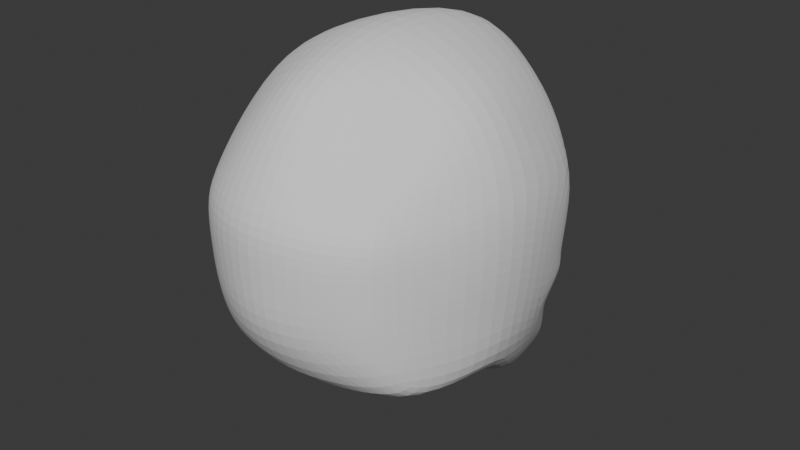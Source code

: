 # Source: 005_EyesFinish.blend  (saved by Blender 4.0.36; exported with 4.5.12 LTS)
import bpy
from mathutils import Matrix  # noqa: F401  (used for matrix-valued properties, if any)

bpy.ops.wm.read_factory_settings(use_empty=True)
scene = bpy.context.scene
scene.name = 'Scene'

# ---- collections
col_references = bpy.data.collections.new('References'); scene.collection.children.link(col_references)
col_mesh = bpy.data.collections.new('Mesh'); scene.collection.children.link(col_mesh)

# ---- world
world_world = bpy.data.worlds.new('World'); scene.world = world_world
world_world.use_nodes = True; world_world.node_tree.nodes.clear()
_N = world_world.node_tree.nodes; _L = world_world.node_tree.links
n0 = _N.new('ShaderNodeOutputWorld'); n0.name = 'World Output'; n0.location = (300, 300)
n1 = _N.new('ShaderNodeBackground'); n1.name = 'Background'; n1.location = (10, 300)
n1.inputs[0].default_value = (0.05088, 0.05088, 0.05088, 1.0)
_L.new(n1.outputs[0], n0.inputs[0])
n0.is_active_output = True
world_world.color = (0.05088, 0.05088, 0.05088)
world_world.use_sun_shadow = False
world_world.sun_shadow_jitter_overblur = 0.0

# ---- meshes
me_roundcube = bpy.data.meshes.new('Roundcube')
me_roundcube.from_pydata([(0.0, 1.068, -0.7386), (-0.1258, 0.9496, -0.7293), (0.0, 0.9103, -0.4469), (-0.07951, 0.8212, -0.4651), (0.0, 0.9141, -0.2331), (-0.08614, 0.7689, -0.2212), (0.0, 0.9489, 0.08893), (-0.1823, 0.8122, -0.05784), (-0.4849, 0.6795, -0.8047), (-0.5762, 0.435, -0.7656), (-0.7054, -0.004281, -0.6684), (-0.6713, -0.2887, -0.6842), (-0.5093, 0.6519, -0.533), (-0.6543, 0.532, -0.412), (-0.7408, 0.01018, -0.3539), (-0.6834, -0.3385, -0.3401), (-0.7368, 0.3203, -0.01054), (-0.7748, -5.96e-08, 0.1374), (-0.7061, -0.3415, 0.126), (-0.5278, 0.6745, 0.1484), (-0.6371, 0.5798, -0.06353), (-0.753, 0.00926, 0.2902), (-0.6801, -0.3282, 0.2661), (-0.5578, -0.5818, -0.6596), (-0.278, -0.7067, -0.6805), (0.0, -0.7293, -0.7071), (-0.5423, -0.6771, -0.2887), (-0.2209, -0.9007, -0.366), (0.0, -0.9576, -0.3536), (-0.5463, -0.6831, 0.09818), (-0.2616, -0.9244, 0.1251), (0.0, -0.9869, 0.1334), (-0.5286, -0.6565, 0.2076), (-0.2537, -0.8876, 0.2643), (0.0, -0.9477, 0.2817), (0.0, -0.3536, -0.8668), (-0.3047, -0.3385, -0.803), (0.0, -0.002511, -0.9153), (-0.3187, -0.002173, -0.8144), (-0.4478, 0.4059, -1.075), (0.0, 0.8668, 0.5928), (-0.1434, 0.8047, 0.5943), (-0.541, 0.6203, 0.304), (-0.1916, 0.4369, -1.211), (-0.1714, 0.8628, -1.236), (0.0, 0.544, 0.8456), (-0.2012, 0.54, 0.7736), (-0.5909, 0.4548, 0.3497), (0.0, 0.8983, -1.275), (0.0, 0.4456, -1.245), (0.0, 0.03424, 0.9103), (-0.258, -5.96e-08, 0.8501), (-0.6609, -5.96e-08, 0.5121), (-0.3238, 0.823, -1.148), (-0.4347, 0.7501, -0.9703), (0.0, -0.3418, 0.8506), (-0.2432, -0.3224, 0.7788), (-0.6281, -0.271, 0.4576), (-0.1709, 0.9584, -1.05), (0.0, 1.035, -1.074), (0.0, -0.6688, 0.7022), (-0.1929, -0.6387, 0.6544), (-0.5314, -0.539, 0.365), (0.0, 0.9578, -0.5365), (-0.1149, 0.8795, -0.5628), (0.0, 0.9403, -0.02359), (-0.1746, 0.8735, 0.1038), (-0.5057, 0.6469, -0.6588), (-0.666, 0.321, -0.578), (-0.5423, 0.6617, -0.01317), (-0.6606, 0.5687, 0.1418), (-0.6723, 0.492, -0.1885), (-0.1669, 0.7345, -0.3877), (-0.2029, 0.7537, -0.2213), (-0.2776, 0.7684, -0.137), (-0.4853, 0.6984, -0.4354), (-0.568, 0.6182, -0.3832), (-0.5733, 0.6059, -0.1646), (-0.5131, 0.653, -0.1028), (-0.6033, 0.5757, -0.2303), (-0.4464, -0.6817, -0.6701), (-0.4319, -0.789, -0.3137), (-0.4452, -0.8041, 0.1117), (-0.4323, -0.7724, 0.2361), (-0.3197, 0.8546, -1.01), (-0.2474, 0.843, -1.192), (-0.5062, -5.96e-08, 0.7212), (-0.4875, -0.3137, -0.7438), (-0.4085, -0.589, 0.4661), (-0.3299, 0.8149, -0.7807), (-0.3175, 0.7838, -0.6437), (-0.3679, 0.7697, 0.1261), (-0.2917, 0.4215, -1.143), (-0.4818, -0.2967, 0.6583), (-0.4608, 0.4732, 0.6019), (-0.4069, 0.6884, 0.4496), (-0.5115, -0.003224, -0.7416), (-0.3049, 0.7706, -0.534), (-0.3541, 0.7569, 0.01524), (-0.3333, 0.7514, -0.4469), (-0.3782, 0.7319, -0.07902), (-0.5282, 0.6432, -0.03371), (-0.2508, 0.7602, -0.08308), (-0.1436, 0.7646, -0.4092), (-0.4977, 0.6607, -0.4808), (-0.1385, 0.7492, -0.2214), (-0.6209, 0.5424, -0.4049), (-0.6392, 0.5281, -0.2142), (-0.616, 0.5444, -0.09457), (-0.3155, 0.7239, -0.4851), (-0.3655, 0.7087, -0.02198), (-0.7743, -5.96e-08, -0.1012), (-0.5428, -0.6802, -0.08864), (0.0, -0.9728, -0.1018), (-0.7116, 0.3206, -0.2846), (-0.7116, -0.3401, -0.09911), (-0.2579, -0.9133, -0.09877), (-0.6636, 0.4913, -0.2953), (-0.6032, 0.5574, -0.3028), (-0.4422, -0.7968, -0.09372), (-0.6303, 0.5018, -0.2966), (-0.1736, 0.7323, -0.3848), (-0.2094, 0.751, -0.2221), (-0.282, 0.7654, -0.1409), (-0.4837, 0.6983, -0.4276), (-0.5641, 0.6204, -0.3791), (-0.5692, 0.6081, -0.1678), (-0.5106, 0.6538, -0.1077), (-0.5983, 0.5789, -0.2317), (-0.3362, 0.7497, -0.4409), (-0.3798, 0.7304, -0.08463), (-0.5982, 0.5604, -0.3016), (-0.2027, 0.5456, -0.3751), (-0.2383, 0.5624, -0.2385), (-0.3015, 0.5687, -0.1468), (-0.4783, 0.5183, -0.3891), (-0.5429, 0.4484, -0.3656), (-0.5558, 0.4157, -0.1675), (-0.5035, 0.4567, -0.1184), (-0.5873, 0.4106, -0.2419), (-0.3458, 0.5645, -0.3994), (-0.3839, 0.5255, -0.09298), (-0.5814, 0.3912, -0.2975)], [], [(0, 1, 64, 63), (89, 8, 67, 90), (2, 3, 5, 4), (4, 5, 7, 65), (6, 66, 41, 40), (91, 19, 42, 95), (8, 9, 68, 67), (9, 10, 14, 68), (10, 11, 15, 14), (11, 23, 26, 15), (114, 111, 17, 16), (111, 115, 18, 17), (115, 112, 29, 18), (16, 17, 21, 70), (17, 18, 22, 21), (18, 29, 32, 22), (19, 70, 47, 42), (70, 21, 52, 47), (21, 22, 57, 52), (22, 32, 62, 57), (80, 24, 27, 81), (24, 25, 28, 27), (119, 116, 30, 82), (116, 113, 31, 30), (82, 30, 33, 83), (30, 31, 34, 33), (83, 33, 61, 88), (33, 34, 60, 61), (25, 24, 36, 35), (80, 23, 11, 87), (35, 36, 38, 37), (87, 11, 10, 96), (37, 38, 43, 49), (89, 1, 58, 84), (1, 0, 59, 58), (9, 8, 54, 53), (40, 41, 46, 45), (95, 42, 47, 94), (10, 9, 53, 39), (96, 10, 39, 92), (45, 46, 51, 50), (94, 47, 52, 86), (85, 53, 54, 84), (48, 44, 58, 59), (50, 51, 56, 55), (86, 52, 57, 93), (92, 39, 53, 85), (49, 43, 44, 48), (55, 56, 61, 60), (93, 57, 62, 88), (3, 2, 63, 64), (65, 7, 66, 6), (13, 12, 67, 68), (69, 20, 70, 19), (97, 3, 64, 90), (117, 13, 68, 114), (98, 69, 19, 91), (20, 71, 16, 70), (110, 102, 74, 100), (109, 104, 75, 99), (102, 105, 73, 74), (104, 106, 76, 75), (107, 108, 77, 79), (120, 107, 79, 118), (105, 103, 72, 73), (108, 101, 78, 77), (103, 109, 99, 72), (101, 110, 100, 78), (7, 98, 91, 66), (12, 97, 90, 67), (56, 93, 88, 61), (43, 92, 85, 44), (51, 86, 93, 56), (44, 85, 84, 58), (46, 94, 86, 51), (38, 96, 92, 43), (41, 95, 94, 46), (8, 89, 84, 54), (36, 87, 96, 38), (24, 80, 87, 36), (32, 83, 88, 62), (29, 82, 83, 32), (112, 119, 82, 29), (23, 80, 81, 26), (66, 91, 95, 41), (1, 89, 90, 64), (69, 98, 110, 101), (3, 97, 109, 103), (20, 69, 101, 108), (5, 3, 103, 105), (117, 71, 107, 120), (71, 20, 108, 107), (12, 13, 106, 104), (7, 5, 105, 102), (97, 12, 104, 109), (98, 7, 102, 110), (13, 117, 120, 106), (26, 81, 119, 112), (106, 120, 118, 76), (71, 117, 114, 16), (27, 28, 113, 116), (81, 27, 116, 119), (15, 26, 112, 115), (14, 15, 115, 111), (68, 14, 111, 114), (118, 79, 128, 131), (100, 74, 123, 130), (75, 76, 125, 124), (76, 118, 131, 125), (78, 100, 130, 127), (77, 78, 127, 126), (73, 72, 121, 122), (79, 77, 126, 128), (99, 75, 124, 129), (72, 99, 129, 121), (74, 73, 122, 123), (124, 125, 136, 135), (130, 123, 134, 141), (127, 130, 141, 138), (126, 127, 138, 137), (125, 131, 142, 136), (122, 121, 132, 133), (128, 126, 137, 139), (129, 124, 135, 140), (123, 122, 133, 134), (121, 129, 140, 132), (131, 128, 139, 142)])
me_roundcube.update()
me_sphere = bpy.data.meshes.new('Sphere')
me_sphere.from_pydata([(-0.07392, 2.464, -0.06002), (-0.07392, 2.479, -0.07409), (-0.07392, 2.486, -0.09248), (-0.07392, 2.487, -0.1024), (-0.07392, 2.486, -0.1124), (-0.07392, 2.479, -0.1308), (-0.07198, 2.446, -0.05241), (-0.07011, 2.455, -0.05531), (-0.06839, 2.464, -0.06002), (-0.06689, 2.472, -0.06637), (-0.06565, 2.478, -0.07409), (-0.06473, 2.482, -0.08291), (-0.06416, 2.485, -0.09248), (-0.06397, 2.486, -0.1024), (-0.06416, 2.485, -0.1124), (-0.06473, 2.482, -0.1219), (-0.06565, 2.478, -0.1308), (-0.06689, 2.472, -0.1385), (-0.06839, 2.464, -0.1448), (-0.07011, 2.455, -0.1495), (-0.07198, 2.446, -0.1524), (-0.07011, 2.445, -0.05241), (-0.06645, 2.454, -0.05531), (-0.06308, 2.462, -0.06002), (-0.06012, 2.469, -0.06637), (-0.05769, 2.475, -0.07409), (-0.05589, 2.48, -0.08291), (-0.05478, 2.482, -0.09248), (-0.0544, 2.483, -0.1024), (-0.05478, 2.482, -0.1124), (-0.05589, 2.48, -0.1219), (-0.05769, 2.475, -0.1308), (-0.06012, 2.469, -0.1385), (-0.06308, 2.462, -0.1448), (-0.06645, 2.454, -0.1495), (-0.07011, 2.445, -0.1524), (-0.06839, 2.444, -0.05241), (-0.06308, 2.452, -0.05531), (-0.05818, 2.46, -0.06002), (-0.05389, 2.466, -0.06637), (-0.05036, 2.471, -0.07409), (-0.04774, 2.475, -0.08291), (-0.04613, 2.478, -0.09248), (-0.04559, 2.479, -0.1024), (-0.04613, 2.478, -0.1124), (-0.04774, 2.475, -0.1219), (-0.05036, 2.471, -0.1308), (-0.05389, 2.466, -0.1385), (-0.05818, 2.46, -0.1448), (-0.06308, 2.452, -0.1495), (-0.06839, 2.444, -0.1524), (-0.06689, 2.443, -0.05241), (-0.06012, 2.45, -0.05531), (-0.05389, 2.456, -0.06002), (-0.04842, 2.462, -0.06637), (-0.04394, 2.466, -0.07409), (-0.04061, 2.469, -0.08291), (-0.03855, 2.472, -0.09248), (-0.03786, 2.472, -0.1024), (-0.03855, 2.472, -0.1124), (-0.04061, 2.469, -0.1219), (-0.04394, 2.466, -0.1308), (-0.04842, 2.462, -0.1385), (-0.05389, 2.456, -0.1448), (-0.06012, 2.45, -0.1495), (-0.06689, 2.443, -0.1524), (-0.06565, 2.442, -0.05241), (-0.05769, 2.447, -0.05531), (-0.05036, 2.452, -0.06002), (-0.04394, 2.456, -0.06637), (-0.03866, 2.46, -0.07409), (-0.03475, 2.462, -0.08291), (-0.03233, 2.464, -0.09248), (-0.03152, 2.464, -0.1024), (-0.03233, 2.464, -0.1124), (-0.03475, 2.462, -0.1219), (-0.03866, 2.46, -0.1308), (-0.04394, 2.456, -0.1385), (-0.05036, 2.452, -0.1448), (-0.05769, 2.447, -0.1495), (-0.06565, 2.442, -0.1524), (-0.07392, 2.436, -0.05143), (-0.06473, 2.44, -0.05241), (-0.05589, 2.444, -0.05531), (-0.04774, 2.447, -0.06002), (-0.04061, 2.45, -0.06637), (-0.03475, 2.452, -0.07409), (-0.03039, 2.454, -0.08291), (-0.02771, 2.455, -0.09248), (-0.02681, 2.456, -0.1024), (-0.02771, 2.455, -0.1124), (-0.03039, 2.454, -0.1219), (-0.03475, 2.452, -0.1308), (-0.04061, 2.45, -0.1385), (-0.04774, 2.447, -0.1448), (-0.05589, 2.444, -0.1495), (-0.06473, 2.44, -0.1524), (-0.06416, 2.438, -0.05241), (-0.05478, 2.44, -0.05531), (-0.04613, 2.442, -0.06002), (-0.03855, 2.443, -0.06637), (-0.03233, 2.444, -0.07409), (-0.02771, 2.445, -0.08291), (-0.02486, 2.446, -0.09248), (-0.0239, 2.446, -0.1024), (-0.02486, 2.446, -0.1124), (-0.02771, 2.445, -0.1219), (-0.03233, 2.444, -0.1308), (-0.03855, 2.443, -0.1385), (-0.04613, 2.442, -0.1448), (-0.05478, 2.44, -0.1495), (-0.06416, 2.438, -0.1524), (-0.06397, 2.436, -0.05241), (-0.0544, 2.436, -0.05531), (-0.04559, 2.436, -0.06002), (-0.03786, 2.436, -0.06637), (-0.03152, 2.436, -0.07409), (-0.02681, 2.436, -0.08291), (-0.0239, 2.436, -0.09248), (-0.02292, 2.436, -0.1024), (-0.0239, 2.436, -0.1124), (-0.02681, 2.436, -0.1219), (-0.03152, 2.436, -0.1308), (-0.03786, 2.436, -0.1385), (-0.04559, 2.436, -0.1448), (-0.0544, 2.436, -0.1495), (-0.06397, 2.436, -0.1524), (-0.06416, 2.434, -0.05241), (-0.05478, 2.432, -0.05531), (-0.04613, 2.431, -0.06002), (-0.03855, 2.429, -0.06637), (-0.03233, 2.428, -0.07409), (-0.02771, 2.427, -0.08291), (-0.02486, 2.426, -0.09248), (-0.0239, 2.426, -0.1024), (-0.02486, 2.426, -0.1124), (-0.02771, 2.427, -0.1219), (-0.03233, 2.428, -0.1308), (-0.03855, 2.429, -0.1385), (-0.04613, 2.431, -0.1448), (-0.05478, 2.432, -0.1495), (-0.06416, 2.434, -0.1524), (-0.06473, 2.432, -0.05241), (-0.05589, 2.429, -0.05531), (-0.04774, 2.425, -0.06002), (-0.04061, 2.422, -0.06637), (-0.03475, 2.42, -0.07409), (-0.03039, 2.418, -0.08291), (-0.02771, 2.417, -0.09248), (-0.02681, 2.417, -0.1024), (-0.02771, 2.417, -0.1124), (-0.03039, 2.418, -0.1219), (-0.03475, 2.42, -0.1308), (-0.04061, 2.422, -0.1385), (-0.04774, 2.425, -0.1448), (-0.05589, 2.429, -0.1495), (-0.06473, 2.432, -0.1524), (-0.06565, 2.431, -0.05241), (-0.05769, 2.425, -0.05531), (-0.05036, 2.42, -0.06002), (-0.04394, 2.416, -0.06637), (-0.03866, 2.413, -0.07409), (-0.03475, 2.41, -0.08291), (-0.03233, 2.408, -0.09248), (-0.03152, 2.408, -0.1024), (-0.03233, 2.408, -0.1124), (-0.03475, 2.41, -0.1219), (-0.03866, 2.413, -0.1308), (-0.04394, 2.416, -0.1385), (-0.05036, 2.42, -0.1448), (-0.05769, 2.425, -0.1495), (-0.06565, 2.431, -0.1524), (-0.06689, 2.429, -0.05241), (-0.06012, 2.422, -0.05531), (-0.05389, 2.416, -0.06002), (-0.04842, 2.411, -0.06637), (-0.04394, 2.406, -0.07409), (-0.04061, 2.403, -0.08291), (-0.03855, 2.401, -0.09248), (-0.03786, 2.4, -0.1024), (-0.03855, 2.401, -0.1124), (-0.04061, 2.403, -0.1219), (-0.04394, 2.406, -0.1308), (-0.04842, 2.411, -0.1385), (-0.05389, 2.416, -0.1448), (-0.06012, 2.422, -0.1495), (-0.06689, 2.429, -0.1524), (-0.06839, 2.428, -0.05241), (-0.06308, 2.42, -0.05531), (-0.05818, 2.413, -0.06002), (-0.05389, 2.406, -0.06637), (-0.05036, 2.401, -0.07409), (-0.04774, 2.397, -0.08291), (-0.04613, 2.395, -0.09248), (-0.04559, 2.394, -0.1024), (-0.04613, 2.395, -0.1124), (-0.04774, 2.397, -0.1219), (-0.05036, 2.401, -0.1308), (-0.05389, 2.406, -0.1385), (-0.05818, 2.413, -0.1448), (-0.06308, 2.42, -0.1495), (-0.06839, 2.428, -0.1524), (-0.07011, 2.427, -0.05241), (-0.06645, 2.418, -0.05531), (-0.06308, 2.41, -0.06002), (-0.06012, 2.403, -0.06637), (-0.05769, 2.397, -0.07409), (-0.05589, 2.393, -0.08291), (-0.05478, 2.39, -0.09248), (-0.0544, 2.389, -0.1024), (-0.05478, 2.39, -0.1124), (-0.05589, 2.393, -0.1219), (-0.05769, 2.397, -0.1308), (-0.06012, 2.403, -0.1385), (-0.06308, 2.41, -0.1448), (-0.06645, 2.418, -0.1495), (-0.07011, 2.427, -0.1524), (-0.07198, 2.426, -0.05241), (-0.07011, 2.417, -0.05531), (-0.06839, 2.408, -0.06002), (-0.06689, 2.401, -0.06637), (-0.06565, 2.395, -0.07409), (-0.06473, 2.39, -0.08291), (-0.06416, 2.387, -0.09248), (-0.06397, 2.386, -0.1024), (-0.06416, 2.387, -0.1124), (-0.06473, 2.39, -0.1219), (-0.06565, 2.395, -0.1308), (-0.06689, 2.401, -0.1385), (-0.06839, 2.408, -0.1448), (-0.07011, 2.417, -0.1495), (-0.07198, 2.426, -0.1524), (-0.07392, 2.426, -0.05241), (-0.07392, 2.417, -0.05531), (-0.07392, 2.408, -0.06002), (-0.07392, 2.4, -0.06637), (-0.07392, 2.394, -0.07409), (-0.07392, 2.389, -0.08291), (-0.07392, 2.386, -0.09248), (-0.07392, 2.385, -0.1024), (-0.07392, 2.386, -0.1124), (-0.07392, 2.389, -0.1219), (-0.07392, 2.394, -0.1308), (-0.07392, 2.4, -0.1385), (-0.07392, 2.408, -0.1448), (-0.07392, 2.417, -0.1495), (-0.07392, 2.426, -0.1524), (-0.07586, 2.426, -0.05241), (-0.07773, 2.417, -0.05531), (-0.07945, 2.408, -0.06002), (-0.08096, 2.401, -0.06637), (-0.08219, 2.395, -0.07409), (-0.08311, 2.39, -0.08291), (-0.08368, 2.387, -0.09248), (-0.08387, 2.386, -0.1024), (-0.08368, 2.387, -0.1124), (-0.08311, 2.39, -0.1219), (-0.08219, 2.395, -0.1308), (-0.08096, 2.401, -0.1385), (-0.07945, 2.408, -0.1448), (-0.07773, 2.417, -0.1495), (-0.07586, 2.426, -0.1524), (-0.07773, 2.427, -0.05241), (-0.08139, 2.418, -0.05531), (-0.08476, 2.41, -0.06002), (-0.08772, 2.403, -0.06637), (-0.09015, 2.397, -0.07409), (-0.09195, 2.393, -0.08291), (-0.09306, 2.39, -0.09248), (-0.09344, 2.389, -0.1024), (-0.09306, 2.39, -0.1124), (-0.09195, 2.393, -0.1219), (-0.09015, 2.397, -0.1308), (-0.08772, 2.403, -0.1385), (-0.08476, 2.41, -0.1448), (-0.08139, 2.418, -0.1495), (-0.07773, 2.427, -0.1524), (-0.07945, 2.428, -0.05241), (-0.08476, 2.42, -0.05531), (-0.08966, 2.413, -0.06002), (-0.09395, 2.406, -0.06637), (-0.09748, 2.401, -0.07409), (-0.1001, 2.397, -0.08291), (-0.1017, 2.395, -0.09248), (-0.1023, 2.394, -0.1024), (-0.1017, 2.395, -0.1124), (-0.1001, 2.397, -0.1219), (-0.09748, 2.401, -0.1308), (-0.09395, 2.406, -0.1385), (-0.08966, 2.413, -0.1448), (-0.08476, 2.42, -0.1495), (-0.07945, 2.428, -0.1524), (-0.08096, 2.429, -0.05241), (-0.08772, 2.422, -0.05531), (-0.09395, 2.416, -0.06002), (-0.09942, 2.411, -0.06637), (-0.1039, 2.406, -0.07409), (-0.1072, 2.403, -0.08291), (-0.1093, 2.401, -0.09248), (-0.11, 2.4, -0.1024), (-0.1093, 2.401, -0.1124), (-0.1072, 2.403, -0.1219), (-0.1039, 2.406, -0.1308), (-0.09942, 2.411, -0.1385), (-0.09395, 2.416, -0.1448), (-0.08772, 2.422, -0.1495), (-0.08096, 2.429, -0.1524), (-0.07392, 2.436, -0.1534), (-0.08219, 2.431, -0.05241), (-0.09015, 2.425, -0.05531), (-0.09748, 2.42, -0.06002), (-0.1039, 2.416, -0.06637), (-0.1092, 2.413, -0.07409), (-0.1131, 2.41, -0.08291), (-0.1155, 2.408, -0.09248), (-0.1163, 2.408, -0.1024), (-0.1155, 2.408, -0.1124), (-0.1131, 2.41, -0.1219), (-0.1092, 2.413, -0.1308), (-0.1039, 2.416, -0.1385), (-0.09748, 2.42, -0.1448), (-0.09015, 2.425, -0.1495), (-0.08219, 2.431, -0.1524), (-0.08311, 2.432, -0.05241), (-0.09195, 2.429, -0.05531), (-0.1001, 2.425, -0.06002), (-0.1072, 2.422, -0.06637), (-0.1131, 2.42, -0.07409), (-0.1174, 2.418, -0.08291), (-0.1201, 2.417, -0.09248), (-0.121, 2.417, -0.1024), (-0.1201, 2.417, -0.1124), (-0.1174, 2.418, -0.1219), (-0.1131, 2.42, -0.1308), (-0.1072, 2.422, -0.1385), (-0.1001, 2.425, -0.1448), (-0.09195, 2.429, -0.1495), (-0.08311, 2.432, -0.1524), (-0.08368, 2.434, -0.05241), (-0.09306, 2.432, -0.05531), (-0.1017, 2.431, -0.06002), (-0.1093, 2.429, -0.06637), (-0.1155, 2.428, -0.07409), (-0.1201, 2.427, -0.08291), (-0.123, 2.426, -0.09248), (-0.1239, 2.426, -0.1024), (-0.123, 2.426, -0.1124), (-0.1201, 2.427, -0.1219), (-0.1155, 2.428, -0.1308), (-0.1093, 2.429, -0.1385), (-0.1017, 2.431, -0.1448), (-0.09306, 2.432, -0.1495), (-0.08368, 2.434, -0.1524), (-0.08387, 2.436, -0.05241), (-0.09344, 2.436, -0.05531), (-0.1023, 2.436, -0.06002), (-0.11, 2.436, -0.06637), (-0.1163, 2.436, -0.07409), (-0.121, 2.436, -0.08291), (-0.1239, 2.436, -0.09248), (-0.1249, 2.436, -0.1024), (-0.1239, 2.436, -0.1124), (-0.121, 2.436, -0.1219), (-0.1163, 2.436, -0.1308), (-0.11, 2.436, -0.1385), (-0.1023, 2.436, -0.1448), (-0.09344, 2.436, -0.1495), (-0.08387, 2.436, -0.1524), (-0.08368, 2.438, -0.05241), (-0.09306, 2.44, -0.05531), (-0.1017, 2.442, -0.06002), (-0.1093, 2.443, -0.06637), (-0.1155, 2.444, -0.07409), (-0.1201, 2.445, -0.08291), (-0.123, 2.446, -0.09248), (-0.1239, 2.446, -0.1024), (-0.123, 2.446, -0.1124), (-0.1201, 2.445, -0.1219), (-0.1155, 2.444, -0.1308), (-0.1093, 2.443, -0.1385), (-0.1017, 2.442, -0.1448), (-0.09306, 2.44, -0.1495), (-0.08368, 2.438, -0.1524), (-0.08311, 2.44, -0.05241), (-0.09195, 2.444, -0.05531), (-0.1001, 2.447, -0.06002), (-0.1072, 2.45, -0.06637), (-0.1131, 2.452, -0.07409), (-0.1174, 2.454, -0.08291), (-0.1201, 2.455, -0.09248), (-0.121, 2.456, -0.1024), (-0.1201, 2.455, -0.1124), (-0.1174, 2.454, -0.1219), (-0.1131, 2.452, -0.1308), (-0.1072, 2.45, -0.1385), (-0.1001, 2.447, -0.1448), (-0.09195, 2.444, -0.1495), (-0.08311, 2.44, -0.1524), (-0.08219, 2.442, -0.05241), (-0.09015, 2.447, -0.05531), (-0.09748, 2.452, -0.06002), (-0.1039, 2.456, -0.06637), (-0.1092, 2.46, -0.07409), (-0.1131, 2.462, -0.08291), (-0.1155, 2.464, -0.09248), (-0.1163, 2.464, -0.1024), (-0.1155, 2.464, -0.1124), (-0.1131, 2.462, -0.1219), (-0.1092, 2.46, -0.1308), (-0.1039, 2.456, -0.1385), (-0.09748, 2.452, -0.1448), (-0.09015, 2.447, -0.1495), (-0.08219, 2.442, -0.1524), (-0.08096, 2.443, -0.05241), (-0.08772, 2.45, -0.05531), (-0.09395, 2.456, -0.06002), (-0.09942, 2.462, -0.06637), (-0.1039, 2.466, -0.07409), (-0.1072, 2.469, -0.08291), (-0.1093, 2.472, -0.09248), (-0.11, 2.472, -0.1024), (-0.1093, 2.472, -0.1124), (-0.1072, 2.469, -0.1219), (-0.1039, 2.466, -0.1308), (-0.09942, 2.462, -0.1385), (-0.09395, 2.456, -0.1448), (-0.08772, 2.45, -0.1495), (-0.08096, 2.443, -0.1524), (-0.07945, 2.444, -0.05241), (-0.08476, 2.452, -0.05531), (-0.08966, 2.46, -0.06002), (-0.09395, 2.466, -0.06637), (-0.09748, 2.471, -0.07409), (-0.1001, 2.475, -0.08291), (-0.1017, 2.478, -0.09248), (-0.1023, 2.479, -0.1024), (-0.1017, 2.478, -0.1124), (-0.1001, 2.475, -0.1219), (-0.09748, 2.471, -0.1308), (-0.09395, 2.466, -0.1385), (-0.08966, 2.46, -0.1448), (-0.08476, 2.452, -0.1495), (-0.07945, 2.444, -0.1524), (-0.07773, 2.445, -0.05241), (-0.08139, 2.454, -0.05531), (-0.08476, 2.462, -0.06002), (-0.08772, 2.469, -0.06637), (-0.09015, 2.475, -0.07409), (-0.09195, 2.48, -0.08291), (-0.09306, 2.482, -0.09248), (-0.09344, 2.483, -0.1024), (-0.09306, 2.482, -0.1124), (-0.09195, 2.48, -0.1219), (-0.09015, 2.475, -0.1308), (-0.08772, 2.469, -0.1385), (-0.08476, 2.462, -0.1448), (-0.08139, 2.454, -0.1495), (-0.07773, 2.445, -0.1524), (-0.07586, 2.446, -0.05241), (-0.07773, 2.455, -0.05531), (-0.07945, 2.464, -0.06002), (-0.08096, 2.472, -0.06637), (-0.08219, 2.478, -0.07409), (-0.08311, 2.482, -0.08291), (-0.08368, 2.485, -0.09248), (-0.08387, 2.486, -0.1024), (-0.08368, 2.485, -0.1124), (-0.08311, 2.482, -0.1219), (-0.08219, 2.478, -0.1308), (-0.08096, 2.472, -0.1385), (-0.07945, 2.464, -0.1448), (-0.07773, 2.455, -0.1495), (-0.07586, 2.446, -0.1524), (-0.07392, 2.446, -0.05241), (-0.07392, 2.456, -0.05531), (-0.07392, 2.472, -0.06637), (-0.07392, 2.483, -0.08291), (-0.07392, 2.483, -0.1219), (-0.07392, 2.472, -0.1385), (-0.07392, 2.464, -0.1448), (-0.07392, 2.456, -0.1495), (-0.07392, 2.446, -0.1524)], [], [(481, 480, 19, 20), (3, 2, 12, 13), (473, 81, 6), (307, 481, 20), (4, 3, 13, 14), (474, 473, 6, 7), (477, 4, 14, 15), (0, 474, 7, 8), (5, 477, 15, 16), (475, 0, 8, 9), (478, 5, 16, 17), (1, 475, 9, 10), (479, 478, 17, 18), (476, 1, 10, 11), (480, 479, 18, 19), (2, 476, 11, 12), (11, 10, 25, 26), (19, 18, 33, 34), (12, 11, 26, 27), (20, 19, 34, 35), (13, 12, 27, 28), (6, 81, 21), (307, 20, 35), (14, 13, 28, 29), (7, 6, 21, 22), (15, 14, 29, 30), (8, 7, 22, 23), (16, 15, 30, 31), (9, 8, 23, 24), (17, 16, 31, 32), (10, 9, 24, 25), (18, 17, 32, 33), (30, 29, 44, 45), (23, 22, 37, 38), (31, 30, 45, 46), (24, 23, 38, 39), (32, 31, 46, 47), (25, 24, 39, 40), (33, 32, 47, 48), (26, 25, 40, 41), (34, 33, 48, 49), (27, 26, 41, 42), (35, 34, 49, 50), (28, 27, 42, 43), (21, 81, 36), (307, 35, 50), (29, 28, 43, 44), (22, 21, 36, 37), (49, 48, 63, 64), (42, 41, 56, 57), (50, 49, 64, 65), (43, 42, 57, 58), (36, 81, 51), (307, 50, 65), (44, 43, 58, 59), (37, 36, 51, 52), (45, 44, 59, 60), (38, 37, 52, 53), (46, 45, 60, 61), (39, 38, 53, 54), (47, 46, 61, 62), (40, 39, 54, 55), (48, 47, 62, 63), (41, 40, 55, 56), (61, 60, 75, 76), (54, 53, 68, 69), (62, 61, 76, 77), (55, 54, 69, 70), (63, 62, 77, 78), (56, 55, 70, 71), (64, 63, 78, 79), (57, 56, 71, 72), (65, 64, 79, 80), (58, 57, 72, 73), (51, 81, 66), (307, 65, 80), (59, 58, 73, 74), (52, 51, 66, 67), (60, 59, 74, 75), (53, 52, 67, 68), (80, 79, 95, 96), (73, 72, 88, 89), (66, 81, 82), (307, 80, 96), (74, 73, 89, 90), (67, 66, 82, 83), (75, 74, 90, 91), (68, 67, 83, 84), (76, 75, 91, 92), (69, 68, 84, 85), (77, 76, 92, 93), (70, 69, 85, 86), (78, 77, 93, 94), (71, 70, 86, 87), (79, 78, 94, 95), (72, 71, 87, 88), (85, 84, 99, 100), (93, 92, 107, 108), (86, 85, 100, 101), (94, 93, 108, 109), (87, 86, 101, 102), (95, 94, 109, 110), (88, 87, 102, 103), (96, 95, 110, 111), (89, 88, 103, 104), (82, 81, 97), (307, 96, 111), (90, 89, 104, 105), (83, 82, 97, 98), (91, 90, 105, 106), (84, 83, 98, 99), (92, 91, 106, 107), (104, 103, 118, 119), (97, 81, 112), (307, 111, 126), (105, 104, 119, 120), (98, 97, 112, 113), (106, 105, 120, 121), (99, 98, 113, 114), (107, 106, 121, 122), (100, 99, 114, 115), (108, 107, 122, 123), (101, 100, 115, 116), (109, 108, 123, 124), (102, 101, 116, 117), (110, 109, 124, 125), (103, 102, 117, 118), (111, 110, 125, 126), (123, 122, 137, 138), (116, 115, 130, 131), (124, 123, 138, 139), (117, 116, 131, 132), (125, 124, 139, 140), (118, 117, 132, 133), (126, 125, 140, 141), (119, 118, 133, 134), (112, 81, 127), (307, 126, 141), (120, 119, 134, 135), (113, 112, 127, 128), (121, 120, 135, 136), (114, 113, 128, 129), (122, 121, 136, 137), (115, 114, 129, 130), (127, 81, 142), (307, 141, 156), (135, 134, 149, 150), (128, 127, 142, 143), (136, 135, 150, 151), (129, 128, 143, 144), (137, 136, 151, 152), (130, 129, 144, 145), (138, 137, 152, 153), (131, 130, 145, 146), (139, 138, 153, 154), (132, 131, 146, 147), (140, 139, 154, 155), (133, 132, 147, 148), (141, 140, 155, 156), (134, 133, 148, 149), (146, 145, 160, 161), (154, 153, 168, 169), (147, 146, 161, 162), (155, 154, 169, 170), (148, 147, 162, 163), (156, 155, 170, 171), (149, 148, 163, 164), (142, 81, 157), (307, 156, 171), (150, 149, 164, 165), (143, 142, 157, 158), (151, 150, 165, 166), (144, 143, 158, 159), (152, 151, 166, 167), (145, 144, 159, 160), (153, 152, 167, 168), (165, 164, 179, 180), (158, 157, 172, 173), (166, 165, 180, 181), (159, 158, 173, 174), (167, 166, 181, 182), (160, 159, 174, 175), (168, 167, 182, 183), (161, 160, 175, 176), (169, 168, 183, 184), (162, 161, 176, 177), (170, 169, 184, 185), (163, 162, 177, 178), (171, 170, 185, 186), (164, 163, 178, 179), (157, 81, 172), (307, 171, 186), (184, 183, 198, 199), (177, 176, 191, 192), (185, 184, 199, 200), (178, 177, 192, 193), (186, 185, 200, 201), (179, 178, 193, 194), (172, 81, 187), (307, 186, 201), (180, 179, 194, 195), (173, 172, 187, 188), (181, 180, 195, 196), (174, 173, 188, 189), (182, 181, 196, 197), (175, 174, 189, 190), (183, 182, 197, 198), (176, 175, 190, 191), (196, 195, 210, 211), (189, 188, 203, 204), (197, 196, 211, 212), (190, 189, 204, 205), (198, 197, 212, 213), (191, 190, 205, 206), (199, 198, 213, 214), (192, 191, 206, 207), (200, 199, 214, 215), (193, 192, 207, 208), (201, 200, 215, 216), (194, 193, 208, 209), (187, 81, 202), (307, 201, 216), (195, 194, 209, 210), (188, 187, 202, 203), (215, 214, 229, 230), (208, 207, 222, 223), (216, 215, 230, 231), (209, 208, 223, 224), (202, 81, 217), (307, 216, 231), (210, 209, 224, 225), (203, 202, 217, 218), (211, 210, 225, 226), (204, 203, 218, 219), (212, 211, 226, 227), (205, 204, 219, 220), (213, 212, 227, 228), (206, 205, 220, 221), (214, 213, 228, 229), (207, 206, 221, 222), (219, 218, 233, 234), (227, 226, 241, 242), (220, 219, 234, 235), (228, 227, 242, 243), (221, 220, 235, 236), (229, 228, 243, 244), (222, 221, 236, 237), (230, 229, 244, 245), (223, 222, 237, 238), (231, 230, 245, 246), (224, 223, 238, 239), (217, 81, 232), (307, 231, 246), (225, 224, 239, 240), (218, 217, 232, 233), (226, 225, 240, 241), (238, 237, 252, 253), (246, 245, 260, 261), (239, 238, 253, 254), (232, 81, 247), (307, 246, 261), (240, 239, 254, 255), (233, 232, 247, 248), (241, 240, 255, 256), (234, 233, 248, 249), (242, 241, 256, 257), (235, 234, 249, 250), (243, 242, 257, 258), (236, 235, 250, 251), (244, 243, 258, 259), (237, 236, 251, 252), (245, 244, 259, 260), (257, 256, 271, 272), (250, 249, 264, 265), (258, 257, 272, 273), (251, 250, 265, 266), (259, 258, 273, 274), (252, 251, 266, 267), (260, 259, 274, 275), (253, 252, 267, 268), (261, 260, 275, 276), (254, 253, 268, 269), (247, 81, 262), (307, 261, 276), (255, 254, 269, 270), (248, 247, 262, 263), (256, 255, 270, 271), (249, 248, 263, 264), (276, 275, 290, 291), (269, 268, 283, 284), (262, 81, 277), (307, 276, 291), (270, 269, 284, 285), (263, 262, 277, 278), (271, 270, 285, 286), (264, 263, 278, 279), (272, 271, 286, 287), (265, 264, 279, 280), (273, 272, 287, 288), (266, 265, 280, 281), (274, 273, 288, 289), (267, 266, 281, 282), (275, 274, 289, 290), (268, 267, 282, 283), (280, 279, 294, 295), (288, 287, 302, 303), (281, 280, 295, 296), (289, 288, 303, 304), (282, 281, 296, 297), (290, 289, 304, 305), (283, 282, 297, 298), (291, 290, 305, 306), (284, 283, 298, 299), (277, 81, 292), (307, 291, 306), (285, 284, 299, 300), (278, 277, 292, 293), (286, 285, 300, 301), (279, 278, 293, 294), (287, 286, 301, 302), (299, 298, 314, 315), (292, 81, 308), (307, 306, 322), (300, 299, 315, 316), (293, 292, 308, 309), (301, 300, 316, 317), (294, 293, 309, 310), (302, 301, 317, 318), (295, 294, 310, 311), (303, 302, 318, 319), (296, 295, 311, 312), (304, 303, 319, 320), (297, 296, 312, 313), (305, 304, 320, 321), (298, 297, 313, 314), (306, 305, 321, 322), (319, 318, 333, 334), (312, 311, 326, 327), (320, 319, 334, 335), (313, 312, 327, 328), (321, 320, 335, 336), (314, 313, 328, 329), (322, 321, 336, 337), (315, 314, 329, 330), (308, 81, 323), (307, 322, 337), (316, 315, 330, 331), (309, 308, 323, 324), (317, 316, 331, 332), (310, 309, 324, 325), (318, 317, 332, 333), (311, 310, 325, 326), (307, 337, 352), (331, 330, 345, 346), (324, 323, 338, 339), (332, 331, 346, 347), (325, 324, 339, 340), (333, 332, 347, 348), (326, 325, 340, 341), (334, 333, 348, 349), (327, 326, 341, 342), (335, 334, 349, 350), (328, 327, 342, 343), (336, 335, 350, 351), (329, 328, 343, 344), (337, 336, 351, 352), (330, 329, 344, 345), (323, 81, 338), (350, 349, 364, 365), (343, 342, 357, 358), (351, 350, 365, 366), (344, 343, 358, 359), (352, 351, 366, 367), (345, 344, 359, 360), (338, 81, 353), (307, 352, 367), (346, 345, 360, 361), (339, 338, 353, 354), (347, 346, 361, 362), (340, 339, 354, 355), (348, 347, 362, 363), (341, 340, 355, 356), (349, 348, 363, 364), (342, 341, 356, 357), (354, 353, 368, 369), (362, 361, 376, 377), (355, 354, 369, 370), (363, 362, 377, 378), (356, 355, 370, 371), (364, 363, 378, 379), (357, 356, 371, 372), (365, 364, 379, 380), (358, 357, 372, 373), (366, 365, 380, 381), (359, 358, 373, 374), (367, 366, 381, 382), (360, 359, 374, 375), (353, 81, 368), (307, 367, 382), (361, 360, 375, 376), (373, 372, 387, 388), (381, 380, 395, 396), (374, 373, 388, 389), (382, 381, 396, 397), (375, 374, 389, 390), (368, 81, 383), (307, 382, 397), (376, 375, 390, 391), (369, 368, 383, 384), (377, 376, 391, 392), (370, 369, 384, 385), (378, 377, 392, 393), (371, 370, 385, 386), (379, 378, 393, 394), (372, 371, 386, 387), (380, 379, 394, 395), (392, 391, 406, 407), (385, 384, 399, 400), (393, 392, 407, 408), (386, 385, 400, 401), (394, 393, 408, 409), (387, 386, 401, 402), (395, 394, 409, 410), (388, 387, 402, 403), (396, 395, 410, 411), (389, 388, 403, 404), (397, 396, 411, 412), (390, 389, 404, 405), (383, 81, 398), (307, 397, 412), (391, 390, 405, 406), (384, 383, 398, 399), (411, 410, 425, 426), (404, 403, 418, 419), (412, 411, 426, 427), (405, 404, 419, 420), (398, 81, 413), (307, 412, 427), (406, 405, 420, 421), (399, 398, 413, 414), (407, 406, 421, 422), (400, 399, 414, 415), (408, 407, 422, 423), (401, 400, 415, 416), (409, 408, 423, 424), (402, 401, 416, 417), (410, 409, 424, 425), (403, 402, 417, 418), (415, 414, 429, 430), (423, 422, 437, 438), (416, 415, 430, 431), (424, 423, 438, 439), (417, 416, 431, 432), (425, 424, 439, 440), (418, 417, 432, 433), (426, 425, 440, 441), (419, 418, 433, 434), (427, 426, 441, 442), (420, 419, 434, 435), (413, 81, 428), (307, 427, 442), (421, 420, 435, 436), (414, 413, 428, 429), (422, 421, 436, 437), (434, 433, 448, 449), (442, 441, 456, 457), (435, 434, 449, 450), (428, 81, 443), (307, 442, 457), (436, 435, 450, 451), (429, 428, 443, 444), (437, 436, 451, 452), (430, 429, 444, 445), (438, 437, 452, 453), (431, 430, 445, 446), (439, 438, 453, 454), (432, 431, 446, 447), (440, 439, 454, 455), (433, 432, 447, 448), (441, 440, 455, 456), (453, 452, 467, 468), (446, 445, 460, 461), (454, 453, 468, 469), (447, 446, 461, 462), (455, 454, 469, 470), (448, 447, 462, 463), (456, 455, 470, 471), (449, 448, 463, 464), (457, 456, 471, 472), (450, 449, 464, 465), (443, 81, 458), (307, 457, 472), (451, 450, 465, 466), (444, 443, 458, 459), (452, 451, 466, 467), (445, 444, 459, 460), (472, 471, 480, 481), (465, 464, 2, 3), (458, 81, 473), (307, 472, 481), (466, 465, 3, 4), (459, 458, 473, 474), (467, 466, 4, 477), (460, 459, 474, 0), (468, 467, 477, 5), (461, 460, 0, 475), (469, 468, 5, 478), (462, 461, 475, 1), (470, 469, 478, 479), (463, 462, 1, 476), (471, 470, 479, 480), (464, 463, 476, 2)])
_uv = me_sphere.uv_layers.new(name='UVMap')
_uv.uv.foreach_set('vector', [0.75, 0.0625, 0.75, 0.125, 0.7188, 0.125, 0.7188, 0.0625, 0.75, 0.5, 0.75, 0.5625, 0.7188, 0.5625, 0.7188, 0.5, 0.75, 0.9375, 0.7344, 1.0, 0.7188, 0.9375, 0.7344, 0.0, 0.75, 0.0625, 0.7188, 0.0625, 0.75, 0.4375, 0.75, 0.5, 0.7188, 0.5, 0.7188, 0.4375, 0.75, 0.875, 0.75, 0.9375, 0.7188, 0.9375, 0.7188, 0.875, 0.75, 0.375, 0.75, 0.4375, 0.7188, 0.4375, 0.7188, 0.375, 0.75, 0.8125, 0.75, 0.875, 0.7188, 0.875, 0.7188, 0.8125, 0.75, 0.3125, 0.75, 0.375, 0.7188, 0.375, 0.7188, 0.3125, 0.75, 0.75, 0.75, 0.8125, 0.7188, 0.8125, 0.7188, 0.75, 0.75, 0.25, 0.75, 0.3125, 0.7188, 0.3125, 0.7188, 0.25, 0.75, 0.6875, 0.75, 0.75, 0.7188, 0.75, 0.7188, 0.6875, 0.75, 0.1875, 0.75, 0.25, 0.7188, 0.25, 0.7188, 0.1875, 0.75, 0.625, 0.75, 0.6875, 0.7188, 0.6875, 0.7188, 0.625, 0.75, 0.125, 0.75, 0.1875, 0.7188, 0.1875, 0.7188, 0.125, 0.75, 0.5625, 0.75, 0.625, 0.7188, 0.625, 0.7188, 0.5625, 0.7188, 0.625, 0.7188, 0.6875, 0.6875, 0.6875, 0.6875, 0.625, 0.7188, 0.125, 0.7188, 0.1875, 0.6875, 0.1875, 0.6875, 0.125, 0.7188, 0.5625, 0.7188, 0.625, 0.6875, 0.625, 0.6875, 0.5625, 0.7188, 0.0625, 0.7188, 0.125, 0.6875, 0.125, 0.6875, 0.0625, 0.7188, 0.5, 0.7188, 0.5625, 0.6875, 0.5625, 0.6875, 0.5, 0.7188, 0.9375, 0.7031, 1.0, 0.6875, 0.9375, 0.7031, 0.0, 0.7188, 0.0625, 0.6875, 0.0625, 0.7188, 0.4375, 0.7188, 0.5, 0.6875, 0.5, 0.6875, 0.4375, 0.7188, 0.875, 0.7188, 0.9375, 0.6875, 0.9375, 0.6875, 0.875, 0.7188, 0.375, 0.7188, 0.4375, 0.6875, 0.4375, 0.6875, 0.375, 0.7188, 0.8125, 0.7188, 0.875, 0.6875, 0.875, 0.6875, 0.8125, 0.7188, 0.3125, 0.7188, 0.375, 0.6875, 0.375, 0.6875, 0.3125, 0.7188, 0.75, 0.7188, 0.8125, 0.6875, 0.8125, 0.6875, 0.75, 0.7188, 0.25, 0.7188, 0.3125, 0.6875, 0.3125, 0.6875, 0.25, 0.7188, 0.6875, 0.7188, 0.75, 0.6875, 0.75, 0.6875, 0.6875, 0.7188, 0.1875, 0.7188, 0.25, 0.6875, 0.25, 0.6875, 0.1875, 0.6875, 0.375, 0.6875, 0.4375, 0.6562, 0.4375, 0.6562, 0.375, 0.6875, 0.8125, 0.6875, 0.875, 0.6562, 0.875, 0.6562, 0.8125, 0.6875, 0.3125, 0.6875, 0.375, 0.6562, 0.375, 0.6562, 0.3125, 0.6875, 0.75, 0.6875, 0.8125, 0.6562, 0.8125, 0.6562, 0.75, 0.6875, 0.25, 0.6875, 0.3125, 0.6562, 0.3125, 0.6562, 0.25, 0.6875, 0.6875, 0.6875, 0.75, 0.6562, 0.75, 0.6562, 0.6875, 0.6875, 0.1875, 0.6875, 0.25, 0.6562, 0.25, 0.6562, 0.1875, 0.6875, 0.625, 0.6875, 0.6875, 0.6562, 0.6875, 0.6562, 0.625, 0.6875, 0.125, 0.6875, 0.1875, 0.6562, 0.1875, 0.6562, 0.125, 0.6875, 0.5625, 0.6875, 0.625, 0.6562, 0.625, 0.6562, 0.5625, 0.6875, 0.0625, 0.6875, 0.125, 0.6562, 0.125, 0.6562, 0.0625, 0.6875, 0.5, 0.6875, 0.5625, 0.6562, 0.5625, 0.6562, 0.5, 0.6875, 0.9375, 0.6719, 1.0, 0.6562, 0.9375, 0.6719, 0.0, 0.6875, 0.0625, 0.6562, 0.0625, 0.6875, 0.4375, 0.6875, 0.5, 0.6562, 0.5, 0.6562, 0.4375, 0.6875, 0.875, 0.6875, 0.9375, 0.6562, 0.9375, 0.6562, 0.875, 0.6562, 0.125, 0.6562, 0.1875, 0.625, 0.1875, 0.625, 0.125, 0.6562, 0.5625, 0.6562, 0.625, 0.625, 0.625, 0.625, 0.5625, 0.6562, 0.0625, 0.6562, 0.125, 0.625, 0.125, 0.625, 0.0625, 0.6562, 0.5, 0.6562, 0.5625, 0.625, 0.5625, 0.625, 0.5, 0.6562, 0.9375, 0.6406, 1.0, 0.625, 0.9375, 0.6406, 0.0, 0.6562, 0.0625, 0.625, 0.0625, 0.6562, 0.4375, 0.6562, 0.5, 0.625, 0.5, 0.625, 0.4375, 0.6562, 0.875, 0.6562, 0.9375, 0.625, 0.9375, 0.625, 0.875, 0.6562, 0.375, 0.6562, 0.4375, 0.625, 0.4375, 0.625, 0.375, 0.6562, 0.8125, 0.6562, 0.875, 0.625, 0.875, 0.625, 0.8125, 0.6562, 0.3125, 0.6562, 0.375, 0.625, 0.375, 0.625, 0.3125, 0.6562, 0.75, 0.6562, 0.8125, 0.625, 0.8125, 0.625, 0.75, 0.6562, 0.25, 0.6562, 0.3125, 0.625, 0.3125, 0.625, 0.25, 0.6562, 0.6875, 0.6562, 0.75, 0.625, 0.75, 0.625, 0.6875, 0.6562, 0.1875, 0.6562, 0.25, 0.625, 0.25, 0.625, 0.1875, 0.6562, 0.625, 0.6562, 0.6875, 0.625, 0.6875, 0.625, 0.625, 0.625, 0.3125, 0.625, 0.375, 0.5938, 0.375, 0.5938, 0.3125, 0.625, 0.75, 0.625, 0.8125, 0.5938, 0.8125, 0.5938, 0.75, 0.625, 0.25, 0.625, 0.3125, 0.5938, 0.3125, 0.5938, 0.25, 0.625, 0.6875, 0.625, 0.75, 0.5938, 0.75, 0.5938, 0.6875, 0.625, 0.1875, 0.625, 0.25, 0.5938, 0.25, 0.5938, 0.1875, 0.625, 0.625, 0.625, 0.6875, 0.5938, 0.6875, 0.5938, 0.625, 0.625, 0.125, 0.625, 0.1875, 0.5938, 0.1875, 0.5938, 0.125, 0.625, 0.5625, 0.625, 0.625, 0.5938, 0.625, 0.5938, 0.5625, 0.625, 0.0625, 0.625, 0.125, 0.5938, 0.125, 0.5938, 0.0625, 0.625, 0.5, 0.625, 0.5625, 0.5938, 0.5625, 0.5938, 0.5, 0.625, 0.9375, 0.6094, 1.0, 0.5938, 0.9375, 0.6094, 0.0, 0.625, 0.0625, 0.5938, 0.0625, 0.625, 0.4375, 0.625, 0.5, 0.5938, 0.5, 0.5938, 0.4375, 0.625, 0.875, 0.625, 0.9375, 0.5938, 0.9375, 0.5938, 0.875, 0.625, 0.375, 0.625, 0.4375, 0.5938, 0.4375, 0.5938, 0.375, 0.625, 0.8125, 0.625, 0.875, 0.5938, 0.875, 0.5938, 0.8125, 0.5938, 0.0625, 0.5938, 0.125, 0.5625, 0.125, 0.5625, 0.0625, 0.5938, 0.5, 0.5938, 0.5625, 0.5625, 0.5625, 0.5625, 0.5, 0.5938, 0.9375, 0.5781, 1.0, 0.5625, 0.9375, 0.5781, 0.0, 0.5938, 0.0625, 0.5625, 0.0625, 0.5938, 0.4375, 0.5938, 0.5, 0.5625, 0.5, 0.5625, 0.4375, 0.5938, 0.875, 0.5938, 0.9375, 0.5625, 0.9375, 0.5625, 0.875, 0.5938, 0.375, 0.5938, 0.4375, 0.5625, 0.4375, 0.5625, 0.375, 0.5938, 0.8125, 0.5938, 0.875, 0.5625, 0.875, 0.5625, 0.8125, 0.5938, 0.3125, 0.5938, 0.375, 0.5625, 0.375, 0.5625, 0.3125, 0.5938, 0.75, 0.5938, 0.8125, 0.5625, 0.8125, 0.5625, 0.75, 0.5938, 0.25, 0.5938, 0.3125, 0.5625, 0.3125, 0.5625, 0.25, 0.5938, 0.6875, 0.5938, 0.75, 0.5625, 0.75, 0.5625, 0.6875, 0.5938, 0.1875, 0.5938, 0.25, 0.5625, 0.25, 0.5625, 0.1875, 0.5938, 0.625, 0.5938, 0.6875, 0.5625, 0.6875, 0.5625, 0.625, 0.5938, 0.125, 0.5938, 0.1875, 0.5625, 0.1875, 0.5625, 0.125, 0.5938, 0.5625, 0.5938, 0.625, 0.5625, 0.625, 0.5625, 0.5625, 0.5625, 0.75, 0.5625, 0.8125, 0.5312, 0.8125, 0.5312, 0.75, 0.5625, 0.25, 0.5625, 0.3125, 0.5312, 0.3125, 0.5312, 0.25, 0.5625, 0.6875, 0.5625, 0.75, 0.5312, 0.75, 0.5312, 0.6875, 0.5625, 0.1875, 0.5625, 0.25, 0.5312, 0.25, 0.5312, 0.1875, 0.5625, 0.625, 0.5625, 0.6875, 0.5312, 0.6875, 0.5312, 0.625, 0.5625, 0.125, 0.5625, 0.1875, 0.5312, 0.1875, 0.5312, 0.125, 0.5625, 0.5625, 0.5625, 0.625, 0.5312, 0.625, 0.5312, 0.5625, 0.5625, 0.0625, 0.5625, 0.125, 0.5312, 0.125, 0.5312, 0.0625, 0.5625, 0.5, 0.5625, 0.5625, 0.5312, 0.5625, 0.5312, 0.5, 0.5625, 0.9375, 0.5469, 1.0, 0.5312, 0.9375, 0.5469, 0.0, 0.5625, 0.0625, 0.5312, 0.0625, 0.5625, 0.4375, 0.5625, 0.5, 0.5312, 0.5, 0.5312, 0.4375, 0.5625, 0.875, 0.5625, 0.9375, 0.5312, 0.9375, 0.5312, 0.875, 0.5625, 0.375, 0.5625, 0.4375, 0.5312, 0.4375, 0.5312, 0.375, 0.5625, 0.8125, 0.5625, 0.875, 0.5312, 0.875, 0.5312, 0.8125, 0.5625, 0.3125, 0.5625, 0.375, 0.5312, 0.375, 0.5312, 0.3125, 0.5312, 0.5, 0.5312, 0.5625, 0.5, 0.5625, 0.5, 0.5, 0.5312, 0.9375, 0.5156, 1.0, 0.5, 0.9375, 0.5156, 0.0, 0.5312, 0.0625, 0.5, 0.0625, 0.5312, 0.4375, 0.5312, 0.5, 0.5, 0.5, 0.5, 0.4375, 0.5312, 0.875, 0.5312, 0.9375, 0.5, 0.9375, 0.5, 0.875, 0.5312, 0.375, 0.5312, 0.4375, 0.5, 0.4375, 0.5, 0.375, 0.5312, 0.8125, 0.5312, 0.875, 0.5, 0.875, 0.5, 0.8125, 0.5312, 0.3125, 0.5312, 0.375, 0.5, 0.375, 0.5, 0.3125, 0.5312, 0.75, 0.5312, 0.8125, 0.5, 0.8125, 0.5, 0.75, 0.5312, 0.25, 0.5312, 0.3125, 0.5, 0.3125, 0.5, 0.25, 0.5312, 0.6875, 0.5312, 0.75, 0.5, 0.75, 0.5, 0.6875, 0.5312, 0.1875, 0.5312, 0.25, 0.5, 0.25, 0.5, 0.1875, 0.5312, 0.625, 0.5312, 0.6875, 0.5, 0.6875, 0.5, 0.625, 0.5312, 0.125, 0.5312, 0.1875, 0.5, 0.1875, 0.5, 0.125, 0.5312, 0.5625, 0.5312, 0.625, 0.5, 0.625, 0.5, 0.5625, 0.5312, 0.0625, 0.5312, 0.125, 0.5, 0.125, 0.5, 0.0625, 0.5, 0.25, 0.5, 0.3125, 0.4687, 0.3125, 0.4688, 0.25, 0.5, 0.6875, 0.5, 0.75, 0.4688, 0.75, 0.4687, 0.6875, 0.5, 0.1875, 0.5, 0.25, 0.4688, 0.25, 0.4688, 0.1875, 0.5, 0.625, 0.5, 0.6875, 0.4687, 0.6875, 0.4688, 0.625, 0.5, 0.125, 0.5, 0.1875, 0.4688, 0.1875, 0.4688, 0.125, 0.5, 0.5625, 0.5, 0.625, 0.4688, 0.625, 0.4688, 0.5625, 0.5, 0.0625, 0.5, 0.125, 0.4688, 0.125, 0.4688, 0.0625, 0.5, 0.5, 0.5, 0.5625, 0.4688, 0.5625, 0.4687, 0.5, 0.5, 0.9375, 0.4844, 1.0, 0.4688, 0.9375, 0.4844, 0.0, 0.5, 0.0625, 0.4688, 0.0625, 0.5, 0.4375, 0.5, 0.5, 0.4687, 0.5, 0.4688, 0.4375, 0.5, 0.875, 0.5, 0.9375, 0.4688, 0.9375, 0.4688, 0.875, 0.5, 0.375, 0.5, 0.4375, 0.4688, 0.4375, 0.4688, 0.375, 0.5, 0.8125, 0.5, 0.875, 0.4688, 0.875, 0.4688, 0.8125, 0.5, 0.3125, 0.5, 0.375, 0.4688, 0.375, 0.4687, 0.3125, 0.5, 0.75, 0.5, 0.8125, 0.4688, 0.8125, 0.4688, 0.75, 0.4688, 0.9375, 0.4531, 1.0, 0.4375, 0.9375, 0.4531, 0.0, 0.4688, 0.0625, 0.4375, 0.0625, 0.4688, 0.4375, 0.4687, 0.5, 0.4375, 0.5, 0.4375, 0.4375, 0.4688, 0.875, 0.4688, 0.9375, 0.4375, 0.9375, 0.4375, 0.875, 0.4688, 0.375, 0.4688, 0.4375, 0.4375, 0.4375, 0.4375, 0.375, 0.4688, 0.8125, 0.4688, 0.875, 0.4375, 0.875, 0.4375, 0.8125, 0.4687, 0.3125, 0.4688, 0.375, 0.4375, 0.375, 0.4375, 0.3125, 0.4688, 0.75, 0.4688, 0.8125, 0.4375, 0.8125, 0.4375, 0.75, 0.4688, 0.25, 0.4687, 0.3125, 0.4375, 0.3125, 0.4375, 0.25, 0.4687, 0.6875, 0.4688, 0.75, 0.4375, 0.75, 0.4375, 0.6875, 0.4688, 0.1875, 0.4688, 0.25, 0.4375, 0.25, 0.4375, 0.1875, 0.4688, 0.625, 0.4687, 0.6875, 0.4375, 0.6875, 0.4375, 0.625, 0.4688, 0.125, 0.4688, 0.1875, 0.4375, 0.1875, 0.4375, 0.125, 0.4688, 0.5625, 0.4688, 0.625, 0.4375, 0.625, 0.4375, 0.5625, 0.4688, 0.0625, 0.4688, 0.125, 0.4375, 0.125, 0.4375, 0.0625, 0.4687, 0.5, 0.4688, 0.5625, 0.4375, 0.5625, 0.4375, 0.5, 0.4375, 0.6875, 0.4375, 0.75, 0.4062, 0.75, 0.4062, 0.6875, 0.4375, 0.1875, 0.4375, 0.25, 0.4062, 0.25, 0.4062, 0.1875, 0.4375, 0.625, 0.4375, 0.6875, 0.4062, 0.6875, 0.4062, 0.625, 0.4375, 0.125, 0.4375, 0.1875, 0.4062, 0.1875, 0.4062, 0.125, 0.4375, 0.5625, 0.4375, 0.625, 0.4062, 0.625, 0.4062, 0.5625, 0.4375, 0.0625, 0.4375, 0.125, 0.4062, 0.125, 0.4062, 0.0625, 0.4375, 0.5, 0.4375, 0.5625, 0.4062, 0.5625, 0.4062, 0.5, 0.4375, 0.9375, 0.4219, 1.0, 0.4062, 0.9375, 0.4219, 0.0, 0.4375, 0.0625, 0.4062, 0.0625, 0.4375, 0.4375, 0.4375, 0.5, 0.4062, 0.5, 0.4062, 0.4375, 0.4375, 0.875, 0.4375, 0.9375, 0.4062, 0.9375, 0.4062, 0.875, 0.4375, 0.375, 0.4375, 0.4375, 0.4062, 0.4375, 0.4062, 0.375, 0.4375, 0.8125, 0.4375, 0.875, 0.4062, 0.875, 0.4062, 0.8125, 0.4375, 0.3125, 0.4375, 0.375, 0.4062, 0.375, 0.4062, 0.3125, 0.4375, 0.75, 0.4375, 0.8125, 0.4062, 0.8125, 0.4062, 0.75, 0.4375, 0.25, 0.4375, 0.3125, 0.4062, 0.3125, 0.4062, 0.25, 0.4062, 0.4375, 0.4062, 0.5, 0.375, 0.5, 0.375, 0.4375, 0.4062, 0.875, 0.4062, 0.9375, 0.375, 0.9375, 0.375, 0.875, 0.4062, 0.375, 0.4062, 0.4375, 0.375, 0.4375, 0.375, 0.375, 0.4062, 0.8125, 0.4062, 0.875, 0.375, 0.875, 0.375, 0.8125, 0.4062, 0.3125, 0.4062, 0.375, 0.375, 0.375, 0.375, 0.3125, 0.4062, 0.75, 0.4062, 0.8125, 0.375, 0.8125, 0.375, 0.75, 0.4062, 0.25, 0.4062, 0.3125, 0.375, 0.3125, 0.375, 0.25, 0.4062, 0.6875, 0.4062, 0.75, 0.375, 0.75, 0.375, 0.6875, 0.4062, 0.1875, 0.4062, 0.25, 0.375, 0.25, 0.375, 0.1875, 0.4062, 0.625, 0.4062, 0.6875, 0.375, 0.6875, 0.375, 0.625, 0.4062, 0.125, 0.4062, 0.1875, 0.375, 0.1875, 0.375, 0.125, 0.4062, 0.5625, 0.4062, 0.625, 0.375, 0.625, 0.375, 0.5625, 0.4062, 0.0625, 0.4062, 0.125, 0.375, 0.125, 0.375, 0.0625, 0.4062, 0.5, 0.4062, 0.5625, 0.375, 0.5625, 0.375, 0.5, 0.4062, 0.9375, 0.3906, 1.0, 0.375, 0.9375, 0.3906, 0.0, 0.4062, 0.0625, 0.375, 0.0625, 0.375, 0.1875, 0.375, 0.25, 0.3438, 0.25, 0.3438, 0.1875, 0.375, 0.625, 0.375, 0.6875, 0.3438, 0.6875, 0.3438, 0.625, 0.375, 0.125, 0.375, 0.1875, 0.3438, 0.1875, 0.3438, 0.125, 0.375, 0.5625, 0.375, 0.625, 0.3438, 0.625, 0.3438, 0.5625, 0.375, 0.0625, 0.375, 0.125, 0.3438, 0.125, 0.3438, 0.0625, 0.375, 0.5, 0.375, 0.5625, 0.3438, 0.5625, 0.3437, 0.5, 0.375, 0.9375, 0.3594, 1.0, 0.3438, 0.9375, 0.3594, 0.0, 0.375, 0.0625, 0.3438, 0.0625, 0.375, 0.4375, 0.375, 0.5, 0.3437, 0.5, 0.3438, 0.4375, 0.375, 0.875, 0.375, 0.9375, 0.3438, 0.9375, 0.3438, 0.875, 0.375, 0.375, 0.375, 0.4375, 0.3438, 0.4375, 0.3438, 0.375, 0.375, 0.8125, 0.375, 0.875, 0.3438, 0.875, 0.3438, 0.8125, 0.375, 0.3125, 0.375, 0.375, 0.3438, 0.375, 0.3438, 0.3125, 0.375, 0.75, 0.375, 0.8125, 0.3438, 0.8125, 0.3438, 0.75, 0.375, 0.25, 0.375, 0.3125, 0.3438, 0.3125, 0.3438, 0.25, 0.375, 0.6875, 0.375, 0.75, 0.3438, 0.75, 0.3438, 0.6875, 0.3438, 0.375, 0.3438, 0.4375, 0.3125, 0.4375, 0.3125, 0.375, 0.3438, 0.8125, 0.3438, 0.875, 0.3125, 0.875, 0.3125, 0.8125, 0.3438, 0.3125, 0.3438, 0.375, 0.3125, 0.375, 0.3125, 0.3125, 0.3438, 0.75, 0.3438, 0.8125, 0.3125, 0.8125, 0.3125, 0.75, 0.3438, 0.25, 0.3438, 0.3125, 0.3125, 0.3125, 0.3125, 0.25, 0.3438, 0.6875, 0.3438, 0.75, 0.3125, 0.75, 0.3125, 0.6875, 0.3438, 0.1875, 0.3438, 0.25, 0.3125, 0.25, 0.3125, 0.1875, 0.3438, 0.625, 0.3438, 0.6875, 0.3125, 0.6875, 0.3125, 0.625, 0.3438, 0.125, 0.3438, 0.1875, 0.3125, 0.1875, 0.3125, 0.125, 0.3438, 0.5625, 0.3438, 0.625, 0.3125, 0.625, 0.3125, 0.5625, 0.3438, 0.0625, 0.3438, 0.125, 0.3125, 0.125, 0.3125, 0.0625, 0.3437, 0.5, 0.3438, 0.5625, 0.3125, 0.5625, 0.3125, 0.5, 0.3438, 0.9375, 0.3281, 1.0, 0.3125, 0.9375, 0.3281, 0.0, 0.3438, 0.0625, 0.3125, 0.0625, 0.3438, 0.4375, 0.3437, 0.5, 0.3125, 0.5, 0.3125, 0.4375, 0.3438, 0.875, 0.3438, 0.9375, 0.3125, 0.9375, 0.3125, 0.875, 0.3125, 0.125, 0.3125, 0.1875, 0.2812, 0.1875, 0.2812, 0.125, 0.3125, 0.5625, 0.3125, 0.625, 0.2812, 0.625, 0.2812, 0.5625, 0.3125, 0.0625, 0.3125, 0.125, 0.2812, 0.125, 0.2812, 0.0625, 0.3125, 0.5, 0.3125, 0.5625, 0.2812, 0.5625, 0.2812, 0.5, 0.3125, 0.9375, 0.2969, 1.0, 0.2812, 0.9375, 0.2969, 0.0, 0.3125, 0.0625, 0.2812, 0.0625, 0.3125, 0.4375, 0.3125, 0.5, 0.2812, 0.5, 0.2812, 0.4375, 0.3125, 0.875, 0.3125, 0.9375, 0.2812, 0.9375, 0.2812, 0.875, 0.3125, 0.375, 0.3125, 0.4375, 0.2812, 0.4375, 0.2812, 0.375, 0.3125, 0.8125, 0.3125, 0.875, 0.2812, 0.875, 0.2812, 0.8125, 0.3125, 0.3125, 0.3125, 0.375, 0.2812, 0.375, 0.2812, 0.3125, 0.3125, 0.75, 0.3125, 0.8125, 0.2812, 0.8125, 0.2812, 0.75, 0.3125, 0.25, 0.3125, 0.3125, 0.2812, 0.3125, 0.2812, 0.25, 0.3125, 0.6875, 0.3125, 0.75, 0.2812, 0.75, 0.2812, 0.6875, 0.3125, 0.1875, 0.3125, 0.25, 0.2812, 0.25, 0.2812, 0.1875, 0.3125, 0.625, 0.3125, 0.6875, 0.2812, 0.6875, 0.2812, 0.625, 0.2812, 0.8125, 0.2812, 0.875, 0.25, 0.875, 0.25, 0.8125, 0.2812, 0.3125, 0.2812, 0.375, 0.25, 0.375, 0.25, 0.3125, 0.2812, 0.75, 0.2812, 0.8125, 0.25, 0.8125, 0.25, 0.75, 0.2812, 0.25, 0.2812, 0.3125, 0.25, 0.3125, 0.25, 0.25, 0.2812, 0.6875, 0.2812, 0.75, 0.25, 0.75, 0.25, 0.6875, 0.2812, 0.1875, 0.2812, 0.25, 0.25, 0.25, 0.25, 0.1875, 0.2812, 0.625, 0.2812, 0.6875, 0.25, 0.6875, 0.25, 0.625, 0.2812, 0.125, 0.2812, 0.1875, 0.25, 0.1875, 0.25, 0.125, 0.2812, 0.5625, 0.2812, 0.625, 0.25, 0.625, 0.25, 0.5625, 0.2812, 0.0625, 0.2812, 0.125, 0.25, 0.125, 0.25, 0.0625, 0.2812, 0.5, 0.2812, 0.5625, 0.25, 0.5625, 0.25, 0.5, 0.2812, 0.9375, 0.2656, 1.0, 0.25, 0.9375, 0.2656, 0.0, 0.2812, 0.0625, 0.25, 0.0625, 0.2812, 0.4375, 0.2812, 0.5, 0.25, 0.5, 0.25, 0.4375, 0.2812, 0.875, 0.2812, 0.9375, 0.25, 0.9375, 0.25, 0.875, 0.2812, 0.375, 0.2812, 0.4375, 0.25, 0.4375, 0.25, 0.375, 0.25, 0.5625, 0.25, 0.625, 0.2188, 0.625, 0.2188, 0.5625, 0.25, 0.0625, 0.25, 0.125, 0.2188, 0.125, 0.2188, 0.0625, 0.25, 0.5, 0.25, 0.5625, 0.2188, 0.5625, 0.2187, 0.5, 0.25, 0.9375, 0.2344, 1.0, 0.2188, 0.9375, 0.2344, 0.0, 0.25, 0.0625, 0.2188, 0.0625, 0.25, 0.4375, 0.25, 0.5, 0.2187, 0.5, 0.2188, 0.4375, 0.25, 0.875, 0.25, 0.9375, 0.2188, 0.9375, 0.2188, 0.875, 0.25, 0.375, 0.25, 0.4375, 0.2188, 0.4375, 0.2188, 0.375, 0.25, 0.8125, 0.25, 0.875, 0.2188, 0.875, 0.2188, 0.8125, 0.25, 0.3125, 0.25, 0.375, 0.2188, 0.375, 0.2188, 0.3125, 0.25, 0.75, 0.25, 0.8125, 0.2188, 0.8125, 0.2188, 0.75, 0.25, 0.25, 0.25, 0.3125, 0.2188, 0.3125, 0.2188, 0.25, 0.25, 0.6875, 0.25, 0.75, 0.2188, 0.75, 0.2188, 0.6875, 0.25, 0.1875, 0.25, 0.25, 0.2188, 0.25, 0.2188, 0.1875, 0.25, 0.625, 0.25, 0.6875, 0.2188, 0.6875, 0.2188, 0.625, 0.25, 0.125, 0.25, 0.1875, 0.2188, 0.1875, 0.2188, 0.125, 0.2188, 0.3125, 0.2188, 0.375, 0.1875, 0.375, 0.1875, 0.3125, 0.2188, 0.75, 0.2188, 0.8125, 0.1875, 0.8125, 0.1875, 0.75, 0.2188, 0.25, 0.2188, 0.3125, 0.1875, 0.3125, 0.1875, 0.25, 0.2188, 0.6875, 0.2188, 0.75, 0.1875, 0.75, 0.1875, 0.6875, 0.2188, 0.1875, 0.2188, 0.25, 0.1875, 0.25, 0.1875, 0.1875, 0.2188, 0.625, 0.2188, 0.6875, 0.1875, 0.6875, 0.1875, 0.625, 0.2188, 0.125, 0.2188, 0.1875, 0.1875, 0.1875, 0.1875, 0.125, 0.2188, 0.5625, 0.2188, 0.625, 0.1875, 0.625, 0.1875, 0.5625, 0.2188, 0.0625, 0.2188, 0.125, 0.1875, 0.125, 0.1875, 0.0625, 0.2187, 0.5, 0.2188, 0.5625, 0.1875, 0.5625, 0.1875, 0.5, 0.2188, 0.9375, 0.2031, 1.0, 0.1875, 0.9375, 0.2031, 0.0, 0.2188, 0.0625, 0.1875, 0.0625, 0.2188, 0.4375, 0.2187, 0.5, 0.1875, 0.5, 0.1875, 0.4375, 0.2188, 0.875, 0.2188, 0.9375, 0.1875, 0.9375, 0.1875, 0.875, 0.2188, 0.375, 0.2188, 0.4375, 0.1875, 0.4375, 0.1875, 0.375, 0.2188, 0.8125, 0.2188, 0.875, 0.1875, 0.875, 0.1875, 0.8125, 0.1875, 0.0625, 0.1875, 0.125, 0.1562, 0.125, 0.1563, 0.0625, 0.1875, 0.5, 0.1875, 0.5625, 0.1562, 0.5625, 0.1562, 0.5, 0.1875, 0.9375, 0.1719, 1.0, 0.1563, 0.9375, 0.1719, 0.0, 0.1875, 0.0625, 0.1563, 0.0625, 0.1875, 0.4375, 0.1875, 0.5, 0.1562, 0.5, 0.1562, 0.4375, 0.1875, 0.875, 0.1875, 0.9375, 0.1563, 0.9375, 0.1562, 0.875, 0.1875, 0.375, 0.1875, 0.4375, 0.1562, 0.4375, 0.1563, 0.375, 0.1875, 0.8125, 0.1875, 0.875, 0.1562, 0.875, 0.1562, 0.8125, 0.1875, 0.3125, 0.1875, 0.375, 0.1563, 0.375, 0.1562, 0.3125, 0.1875, 0.75, 0.1875, 0.8125, 0.1562, 0.8125, 0.1562, 0.75, 0.1875, 0.25, 0.1875, 0.3125, 0.1562, 0.3125, 0.1562, 0.25, 0.1875, 0.6875, 0.1875, 0.75, 0.1562, 0.75, 0.1562, 0.6875, 0.1875, 0.1875, 0.1875, 0.25, 0.1562, 0.25, 0.1562, 0.1875, 0.1875, 0.625, 0.1875, 0.6875, 0.1562, 0.6875, 0.1563, 0.625, 0.1875, 0.125, 0.1875, 0.1875, 0.1562, 0.1875, 0.1562, 0.125, 0.1875, 0.5625, 0.1875, 0.625, 0.1563, 0.625, 0.1562, 0.5625, 0.1562, 0.75, 0.1562, 0.8125, 0.125, 0.8125, 0.125, 0.75, 0.1562, 0.25, 0.1562, 0.3125, 0.125, 0.3125, 0.125, 0.25, 0.1562, 0.6875, 0.1562, 0.75, 0.125, 0.75, 0.125, 0.6875, 0.1562, 0.1875, 0.1562, 0.25, 0.125, 0.25, 0.125, 0.1875, 0.1563, 0.625, 0.1562, 0.6875, 0.125, 0.6875, 0.125, 0.625, 0.1562, 0.125, 0.1562, 0.1875, 0.125, 0.1875, 0.125, 0.125, 0.1562, 0.5625, 0.1563, 0.625, 0.125, 0.625, 0.125, 0.5625, 0.1563, 0.0625, 0.1562, 0.125, 0.125, 0.125, 0.125, 0.0625, 0.1562, 0.5, 0.1562, 0.5625, 0.125, 0.5625, 0.125, 0.5, 0.1563, 0.9375, 0.1406, 1.0, 0.125, 0.9375, 0.1406, 0.0, 0.1563, 0.0625, 0.125, 0.0625, 0.1562, 0.4375, 0.1562, 0.5, 0.125, 0.5, 0.125, 0.4375, 0.1562, 0.875, 0.1563, 0.9375, 0.125, 0.9375, 0.125, 0.875, 0.1563, 0.375, 0.1562, 0.4375, 0.125, 0.4375, 0.125, 0.375, 0.1562, 0.8125, 0.1562, 0.875, 0.125, 0.875, 0.125, 0.8125, 0.1562, 0.3125, 0.1563, 0.375, 0.125, 0.375, 0.125, 0.3125, 0.125, 0.5, 0.125, 0.5625, 0.09375, 0.5625, 0.09375, 0.5, 0.125, 0.9375, 0.1094, 1.0, 0.09375, 0.9375, 0.1094, 0.0, 0.125, 0.0625, 0.09375, 0.0625, 0.125, 0.4375, 0.125, 0.5, 0.09375, 0.5, 0.09375, 0.4375, 0.125, 0.875, 0.125, 0.9375, 0.09375, 0.9375, 0.09375, 0.875, 0.125, 0.375, 0.125, 0.4375, 0.09375, 0.4375, 0.09375, 0.375, 0.125, 0.8125, 0.125, 0.875, 0.09375, 0.875, 0.09375, 0.8125, 0.125, 0.3125, 0.125, 0.375, 0.09375, 0.375, 0.09375, 0.3125, 0.125, 0.75, 0.125, 0.8125, 0.09375, 0.8125, 0.09375, 0.75, 0.125, 0.25, 0.125, 0.3125, 0.09375, 0.3125, 0.09375, 0.25, 0.125, 0.6875, 0.125, 0.75, 0.09375, 0.75, 0.09375, 0.6875, 0.125, 0.1875, 0.125, 0.25, 0.09375, 0.25, 0.09375, 0.1875, 0.125, 0.625, 0.125, 0.6875, 0.09375, 0.6875, 0.09375, 0.625, 0.125, 0.125, 0.125, 0.1875, 0.09375, 0.1875, 0.09375, 0.125, 0.125, 0.5625, 0.125, 0.625, 0.09375, 0.625, 0.09375, 0.5625, 0.125, 0.0625, 0.125, 0.125, 0.09375, 0.125, 0.09375, 0.0625, 0.09375, 0.25, 0.09375, 0.3125, 0.0625, 0.3125, 0.0625, 0.25, 0.09375, 0.6875, 0.09375, 0.75, 0.0625, 0.75, 0.0625, 0.6875, 0.09375, 0.1875, 0.09375, 0.25, 0.0625, 0.25, 0.0625, 0.1875, 0.09375, 0.625, 0.09375, 0.6875, 0.0625, 0.6875, 0.0625, 0.625, 0.09375, 0.125, 0.09375, 0.1875, 0.0625, 0.1875, 0.0625, 0.125, 0.09375, 0.5625, 0.09375, 0.625, 0.0625, 0.625, 0.0625, 0.5625, 0.09375, 0.0625, 0.09375, 0.125, 0.0625, 0.125, 0.0625, 0.0625, 0.09375, 0.5, 0.09375, 0.5625, 0.0625, 0.5625, 0.0625, 0.5, 0.09375, 0.9375, 0.07812, 1.0, 0.0625, 0.9375, 0.07812, 0.0, 0.09375, 0.0625, 0.0625, 0.0625, 0.09375, 0.4375, 0.09375, 0.5, 0.0625, 0.5, 0.0625, 0.4375, 0.09375, 0.875, 0.09375, 0.9375, 0.0625, 0.9375, 0.0625, 0.875, 0.09375, 0.375, 0.09375, 0.4375, 0.0625, 0.4375, 0.0625, 0.375, 0.09375, 0.8125, 0.09375, 0.875, 0.0625, 0.875, 0.0625, 0.8125, 0.09375, 0.3125, 0.09375, 0.375, 0.0625, 0.375, 0.0625, 0.3125, 0.09375, 0.75, 0.09375, 0.8125, 0.0625, 0.8125, 0.0625, 0.75, 0.04687, 0.0, 0.0625, 0.0625, 0.03125, 0.0625, 0.0625, 0.4375, 0.0625, 0.5, 0.03125, 0.5, 0.03125, 0.4375, 0.0625, 0.875, 0.0625, 0.9375, 0.03125, 0.9375, 0.03125, 0.875, 0.0625, 0.375, 0.0625, 0.4375, 0.03125, 0.4375, 0.03125, 0.375, 0.0625, 0.8125, 0.0625, 0.875, 0.03125, 0.875, 0.03125, 0.8125, 0.0625, 0.3125, 0.0625, 0.375, 0.03125, 0.375, 0.03125, 0.3125, 0.0625, 0.75, 0.0625, 0.8125, 0.03125, 0.8125, 0.03125, 0.75, 0.0625, 0.25, 0.0625, 0.3125, 0.03125, 0.3125, 0.03125, 0.25, 0.0625, 0.6875, 0.0625, 0.75, 0.03125, 0.75, 0.03125, 0.6875, 0.0625, 0.1875, 0.0625, 0.25, 0.03125, 0.25, 0.03125, 0.1875, 0.0625, 0.625, 0.0625, 0.6875, 0.03125, 0.6875, 0.03125, 0.625, 0.0625, 0.125, 0.0625, 0.1875, 0.03125, 0.1875, 0.03125, 0.125, 0.0625, 0.5625, 0.0625, 0.625, 0.03125, 0.625, 0.03125, 0.5625, 0.0625, 0.0625, 0.0625, 0.125, 0.03125, 0.125, 0.03125, 0.0625, 0.0625, 0.5, 0.0625, 0.5625, 0.03125, 0.5625, 0.03125, 0.5, 0.0625, 0.9375, 0.04687, 1.0, 0.03125, 0.9375, 0.03125, 0.1875, 0.03125, 0.25, 0.0, 0.25, 0.0, 0.1875, 0.03125, 0.625, 0.03125, 0.6875, 0.0, 0.6875, 0.0, 0.625, 0.03125, 0.125, 0.03125, 0.1875, 0.0, 0.1875, 0.0, 0.125, 0.03125, 0.5625, 0.03125, 0.625, 0.0, 0.625, 0.0, 0.5625, 0.03125, 0.0625, 0.03125, 0.125, 0.0, 0.125, 0.0, 0.0625, 0.03125, 0.5, 0.03125, 0.5625, 0.0, 0.5625, 0.0, 0.5, 0.03125, 0.9375, 0.01562, 1.0, 0.0, 0.9375, 0.01562, 0.0, 0.03125, 0.0625, 0.0, 0.0625, 0.03125, 0.4375, 0.03125, 0.5, 0.0, 0.5, 0.0, 0.4375, 0.03125, 0.875, 0.03125, 0.9375, 0.0, 0.9375, 0.0, 0.875, 0.03125, 0.375, 0.03125, 0.4375, 0.0, 0.4375, 0.0, 0.375, 0.03125, 0.8125, 0.03125, 0.875, 0.0, 0.875, 0.0, 0.8125, 0.03125, 0.3125, 0.03125, 0.375, 0.0, 0.375, 0.0, 0.3125, 0.03125, 0.75, 0.03125, 0.8125, 0.0, 0.8125, 0.0, 0.75, 0.03125, 0.25, 0.03125, 0.3125, 0.0, 0.3125, 0.0, 0.25, 0.03125, 0.6875, 0.03125, 0.75, 0.0, 0.75, 0.0, 0.6875, 1.0, 0.875, 1.0, 0.9375, 0.9688, 0.9375, 0.9687, 0.875, 1.0, 0.375, 1.0, 0.4375, 0.9687, 0.4375, 0.9688, 0.375, 1.0, 0.8125, 1.0, 0.875, 0.9687, 0.875, 0.9687, 0.8125, 1.0, 0.3125, 1.0, 0.375, 0.9688, 0.375, 0.9687, 0.3125, 1.0, 0.75, 1.0, 0.8125, 0.9687, 0.8125, 0.9688, 0.75, 1.0, 0.25, 1.0, 0.3125, 0.9687, 0.3125, 0.9688, 0.25, 1.0, 0.6875, 1.0, 0.75, 0.9688, 0.75, 0.9687, 0.6875, 1.0, 0.1875, 1.0, 0.25, 0.9688, 0.25, 0.9687, 0.1875, 1.0, 0.625, 1.0, 0.6875, 0.9687, 0.6875, 0.9688, 0.625, 1.0, 0.125, 1.0, 0.1875, 0.9687, 0.1875, 0.9687, 0.125, 1.0, 0.5625, 1.0, 0.625, 0.9688, 0.625, 0.9687, 0.5625, 1.0, 0.0625, 1.0, 0.125, 0.9687, 0.125, 0.9688, 0.0625, 1.0, 0.5, 1.0, 0.5625, 0.9687, 0.5625, 0.9687, 0.5, 1.0, 0.9375, 0.9844, 1.0, 0.9688, 0.9375, 0.9844, 0.0, 1.0, 0.0625, 0.9688, 0.0625, 1.0, 0.4375, 1.0, 0.5, 0.9687, 0.5, 0.9687, 0.4375, 0.9688, 0.625, 0.9687, 0.6875, 0.9375, 0.6875, 0.9375, 0.625, 0.9687, 0.125, 0.9687, 0.1875, 0.9375, 0.1875, 0.9375, 0.125, 0.9687, 0.5625, 0.9688, 0.625, 0.9375, 0.625, 0.9375, 0.5625, 0.9688, 0.0625, 0.9687, 0.125, 0.9375, 0.125, 0.9375, 0.0625, 0.9687, 0.5, 0.9687, 0.5625, 0.9375, 0.5625, 0.9375, 0.5, 0.9688, 0.9375, 0.9531, 1.0, 0.9375, 0.9375, 0.9531, 0.0, 0.9688, 0.0625, 0.9375, 0.0625, 0.9687, 0.4375, 0.9687, 0.5, 0.9375, 0.5, 0.9375, 0.4375, 0.9687, 0.875, 0.9688, 0.9375, 0.9375, 0.9375, 0.9375, 0.875, 0.9688, 0.375, 0.9687, 0.4375, 0.9375, 0.4375, 0.9375, 0.375, 0.9687, 0.8125, 0.9687, 0.875, 0.9375, 0.875, 0.9375, 0.8125, 0.9687, 0.3125, 0.9688, 0.375, 0.9375, 0.375, 0.9375, 0.3125, 0.9688, 0.75, 0.9687, 0.8125, 0.9375, 0.8125, 0.9375, 0.75, 0.9688, 0.25, 0.9687, 0.3125, 0.9375, 0.3125, 0.9375, 0.25, 0.9687, 0.6875, 0.9688, 0.75, 0.9375, 0.75, 0.9375, 0.6875, 0.9687, 0.1875, 0.9688, 0.25, 0.9375, 0.25, 0.9375, 0.1875, 0.9375, 0.375, 0.9375, 0.4375, 0.9062, 0.4375, 0.9062, 0.375, 0.9375, 0.8125, 0.9375, 0.875, 0.9062, 0.875, 0.9062, 0.8125, 0.9375, 0.3125, 0.9375, 0.375, 0.9062, 0.375, 0.9062, 0.3125, 0.9375, 0.75, 0.9375, 0.8125, 0.9062, 0.8125, 0.9062, 0.75, 0.9375, 0.25, 0.9375, 0.3125, 0.9062, 0.3125, 0.9062, 0.25, 0.9375, 0.6875, 0.9375, 0.75, 0.9062, 0.75, 0.9062, 0.6875, 0.9375, 0.1875, 0.9375, 0.25, 0.9062, 0.25, 0.9062, 0.1875, 0.9375, 0.625, 0.9375, 0.6875, 0.9062, 0.6875, 0.9062, 0.625, 0.9375, 0.125, 0.9375, 0.1875, 0.9062, 0.1875, 0.9062, 0.125, 0.9375, 0.5625, 0.9375, 0.625, 0.9062, 0.625, 0.9062, 0.5625, 0.9375, 0.0625, 0.9375, 0.125, 0.9062, 0.125, 0.9062, 0.0625, 0.9375, 0.5, 0.9375, 0.5625, 0.9062, 0.5625, 0.9062, 0.5, 0.9375, 0.9375, 0.9219, 1.0, 0.9062, 0.9375, 0.9219, 0.0, 0.9375, 0.0625, 0.9062, 0.0625, 0.9375, 0.4375, 0.9375, 0.5, 0.9062, 0.5, 0.9062, 0.4375, 0.9375, 0.875, 0.9375, 0.9375, 0.9062, 0.9375, 0.9062, 0.875, 0.9062, 0.125, 0.9062, 0.1875, 0.875, 0.1875, 0.875, 0.125, 0.9062, 0.5625, 0.9062, 0.625, 0.875, 0.625, 0.875, 0.5625, 0.9062, 0.0625, 0.9062, 0.125, 0.875, 0.125, 0.875, 0.0625, 0.9062, 0.5, 0.9062, 0.5625, 0.875, 0.5625, 0.875, 0.5, 0.9062, 0.9375, 0.8906, 1.0, 0.875, 0.9375, 0.8906, 0.0, 0.9062, 0.0625, 0.875, 0.0625, 0.9062, 0.4375, 0.9062, 0.5, 0.875, 0.5, 0.875, 0.4375, 0.9062, 0.875, 0.9062, 0.9375, 0.875, 0.9375, 0.875, 0.875, 0.9062, 0.375, 0.9062, 0.4375, 0.875, 0.4375, 0.875, 0.375, 0.9062, 0.8125, 0.9062, 0.875, 0.875, 0.875, 0.875, 0.8125, 0.9062, 0.3125, 0.9062, 0.375, 0.875, 0.375, 0.875, 0.3125, 0.9062, 0.75, 0.9062, 0.8125, 0.875, 0.8125, 0.875, 0.75, 0.9062, 0.25, 0.9062, 0.3125, 0.875, 0.3125, 0.875, 0.25, 0.9062, 0.6875, 0.9062, 0.75, 0.875, 0.75, 0.875, 0.6875, 0.9062, 0.1875, 0.9062, 0.25, 0.875, 0.25, 0.875, 0.1875, 0.9062, 0.625, 0.9062, 0.6875, 0.875, 0.6875, 0.875, 0.625, 0.875, 0.8125, 0.875, 0.875, 0.8438, 0.875, 0.8437, 0.8125, 0.875, 0.3125, 0.875, 0.375, 0.8438, 0.375, 0.8437, 0.3125, 0.875, 0.75, 0.875, 0.8125, 0.8437, 0.8125, 0.8438, 0.75, 0.875, 0.25, 0.875, 0.3125, 0.8437, 0.3125, 0.8438, 0.25, 0.875, 0.6875, 0.875, 0.75, 0.8438, 0.75, 0.8437, 0.6875, 0.875, 0.1875, 0.875, 0.25, 0.8438, 0.25, 0.8437, 0.1875, 0.875, 0.625, 0.875, 0.6875, 0.8437, 0.6875, 0.8438, 0.625, 0.875, 0.125, 0.875, 0.1875, 0.8437, 0.1875, 0.8438, 0.125, 0.875, 0.5625, 0.875, 0.625, 0.8438, 0.625, 0.8437, 0.5625, 0.875, 0.0625, 0.875, 0.125, 0.8438, 0.125, 0.8438, 0.0625, 0.875, 0.5, 0.875, 0.5625, 0.8437, 0.5625, 0.8437, 0.5, 0.875, 0.9375, 0.8594, 1.0, 0.8438, 0.9375, 0.8594, 0.0, 0.875, 0.0625, 0.8438, 0.0625, 0.875, 0.4375, 0.875, 0.5, 0.8437, 0.5, 0.8437, 0.4375, 0.875, 0.875, 0.875, 0.9375, 0.8438, 0.9375, 0.8438, 0.875, 0.875, 0.375, 0.875, 0.4375, 0.8437, 0.4375, 0.8438, 0.375, 0.8437, 0.5625, 0.8438, 0.625, 0.8125, 0.625, 0.8125, 0.5625, 0.8438, 0.0625, 0.8438, 0.125, 0.8125, 0.125, 0.8125, 0.0625, 0.8437, 0.5, 0.8437, 0.5625, 0.8125, 0.5625, 0.8125, 0.5, 0.8438, 0.9375, 0.8281, 1.0, 0.8125, 0.9375, 0.8281, 0.0, 0.8438, 0.0625, 0.8125, 0.0625, 0.8437, 0.4375, 0.8437, 0.5, 0.8125, 0.5, 0.8125, 0.4375, 0.8438, 0.875, 0.8438, 0.9375, 0.8125, 0.9375, 0.8125, 0.875, 0.8438, 0.375, 0.8437, 0.4375, 0.8125, 0.4375, 0.8125, 0.375, 0.8437, 0.8125, 0.8438, 0.875, 0.8125, 0.875, 0.8125, 0.8125, 0.8437, 0.3125, 0.8438, 0.375, 0.8125, 0.375, 0.8125, 0.3125, 0.8438, 0.75, 0.8437, 0.8125, 0.8125, 0.8125, 0.8125, 0.75, 0.8438, 0.25, 0.8437, 0.3125, 0.8125, 0.3125, 0.8125, 0.25, 0.8437, 0.6875, 0.8438, 0.75, 0.8125, 0.75, 0.8125, 0.6875, 0.8437, 0.1875, 0.8438, 0.25, 0.8125, 0.25, 0.8125, 0.1875, 0.8438, 0.625, 0.8437, 0.6875, 0.8125, 0.6875, 0.8125, 0.625, 0.8438, 0.125, 0.8437, 0.1875, 0.8125, 0.1875, 0.8125, 0.125, 0.8125, 0.3125, 0.8125, 0.375, 0.7812, 0.375, 0.7812, 0.3125, 0.8125, 0.75, 0.8125, 0.8125, 0.7812, 0.8125, 0.7812, 0.75, 0.8125, 0.25, 0.8125, 0.3125, 0.7812, 0.3125, 0.7812, 0.25, 0.8125, 0.6875, 0.8125, 0.75, 0.7812, 0.75, 0.7812, 0.6875, 0.8125, 0.1875, 0.8125, 0.25, 0.7812, 0.25, 0.7812, 0.1875, 0.8125, 0.625, 0.8125, 0.6875, 0.7812, 0.6875, 0.7812, 0.625, 0.8125, 0.125, 0.8125, 0.1875, 0.7812, 0.1875, 0.7812, 0.125, 0.8125, 0.5625, 0.8125, 0.625, 0.7812, 0.625, 0.7812, 0.5625, 0.8125, 0.0625, 0.8125, 0.125, 0.7812, 0.125, 0.7812, 0.0625, 0.8125, 0.5, 0.8125, 0.5625, 0.7812, 0.5625, 0.7812, 0.5, 0.8125, 0.9375, 0.7969, 1.0, 0.7812, 0.9375, 0.7969, 0.0, 0.8125, 0.0625, 0.7812, 0.0625, 0.8125, 0.4375, 0.8125, 0.5, 0.7812, 0.5, 0.7812, 0.4375, 0.8125, 0.875, 0.8125, 0.9375, 0.7812, 0.9375, 0.7812, 0.875, 0.8125, 0.375, 0.8125, 0.4375, 0.7812, 0.4375, 0.7812, 0.375, 0.8125, 0.8125, 0.8125, 0.875, 0.7812, 0.875, 0.7812, 0.8125, 0.7812, 0.0625, 0.7812, 0.125, 0.75, 0.125, 0.75, 0.0625, 0.7812, 0.5, 0.7812, 0.5625, 0.75, 0.5625, 0.75, 0.5, 0.7812, 0.9375, 0.7656, 1.0, 0.75, 0.9375, 0.7656, 0.0, 0.7812, 0.0625, 0.75, 0.0625, 0.7812, 0.4375, 0.7812, 0.5, 0.75, 0.5, 0.75, 0.4375, 0.7812, 0.875, 0.7812, 0.9375, 0.75, 0.9375, 0.75, 0.875, 0.7812, 0.375, 0.7812, 0.4375, 0.75, 0.4375, 0.75, 0.375, 0.7812, 0.8125, 0.7812, 0.875, 0.75, 0.875, 0.75, 0.8125, 0.7812, 0.3125, 0.7812, 0.375, 0.75, 0.375, 0.75, 0.3125, 0.7812, 0.75, 0.7812, 0.8125, 0.75, 0.8125, 0.75, 0.75, 0.7812, 0.25, 0.7812, 0.3125, 0.75, 0.3125, 0.75, 0.25, 0.7812, 0.6875, 0.7812, 0.75, 0.75, 0.75, 0.75, 0.6875, 0.7812, 0.1875, 0.7812, 0.25, 0.75, 0.25, 0.75, 0.1875, 0.7812, 0.625, 0.7812, 0.6875, 0.75, 0.6875, 0.75, 0.625, 0.7812, 0.125, 0.7812, 0.1875, 0.75, 0.1875, 0.75, 0.125, 0.7812, 0.5625, 0.7812, 0.625, 0.75, 0.625, 0.75, 0.5625])
me_sphere.update()

# ---- objects
ob_frontref = bpy.data.objects.new('FrontRef', None)
ob_sideref = bpy.data.objects.new('SideRef', None)
ob_roundcube = bpy.data.objects.new('Roundcube', me_roundcube)
ob_eyes = bpy.data.objects.new('Eyes', me_sphere)

# ---- transforms, parenting, visibility, modifiers, constraints
ob_frontref.location = (-1.303, -3.0, 1.31)
ob_frontref.rotation_euler = (1.571, 0.0, 3.142)
ob_frontref.empty_display_type = 'IMAGE'
ob_frontref.empty_display_size = 5.0
ob_frontref.use_empty_image_alpha = True
ob_frontref.empty_image_side = 'FRONT'
ob_sideref.location = (3.0, -0.02, 1.31)
ob_sideref.rotation_euler = (1.571, -0.0, -1.571)
ob_sideref.empty_display_type = 'IMAGE'
ob_sideref.empty_display_size = 5.0
ob_sideref.use_empty_image_alpha = True
ob_roundcube.location = (0.0, -0.01187, 2.493)
ob_roundcube.scale = (0.2091, 0.2091, 0.2091)
_m = ob_roundcube.modifiers.new('Mirror', 'MIRROR')
_m.use_clip = True
_m = ob_roundcube.modifiers.new('Subdivision', 'SUBSURF')
_m.levels = 2
ob_eyes.location = (0.0, 0.0, 0.0)
ob_eyes.rotation_euler = (1.571, -0.0, 0.0)
_m = ob_eyes.modifiers.new('Mirror', 'MIRROR')

# ---- collection membership
col_references.objects.link(ob_frontref)
col_references.objects.link(ob_sideref)
col_mesh.objects.link(ob_roundcube)
col_mesh.objects.link(ob_eyes)

# ---- scene / render settings (as saved in the file)
scene.frame_start = 1; scene.frame_end = 250; scene.frame_set(1)
scene.render.engine = 'BLENDER_EEVEE_NEXT'
scene.cycles.sampling_pattern = 'TABULATED_SOBOL'
bpy.context.view_layer.update()

# ---- added for rendering (the .blend has no active camera and no usable light): camera, sun
cam_auto = bpy.data.cameras.new('AutoCamera')
cam_auto.lens = 50.0
cam_auto.sensor_width = 36.0
cam_auto.clip_end = 1000.0
ob_auto_camera = bpy.data.objects.new('AutoCamera', cam_auto)
scene.collection.objects.link(ob_auto_camera)
ob_auto_camera.location = (0.65309, -0.787114, 2.97729)
ob_auto_camera.rotation_euler = (1.09748, -7.21219e-08, 0.694738)
scene.camera = ob_auto_camera
light_auto_sun = bpy.data.lights.new('AutoSun', 'SUN')
light_auto_sun.energy = 3.0
light_auto_sun.angle = 0.0523599
ob_auto_sun = bpy.data.objects.new('AutoSun', light_auto_sun)
scene.collection.objects.link(ob_auto_sun)
ob_auto_sun.rotation_euler = (0.872665, 0.174533, 0.523599)
bpy.context.view_layer.update()
